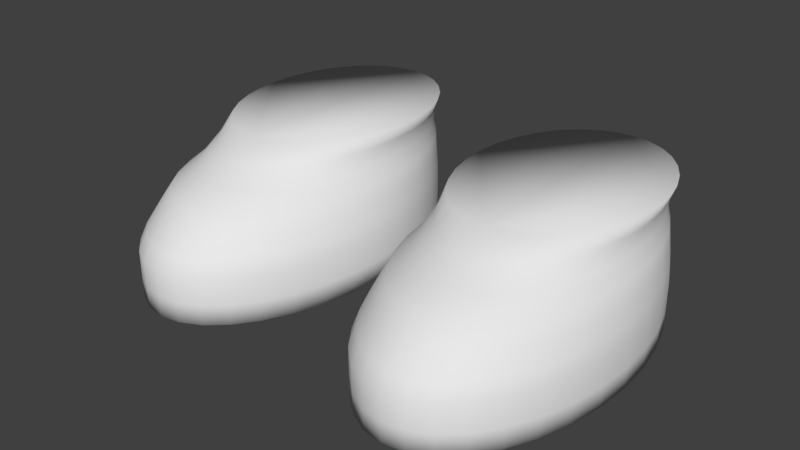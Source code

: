 # Source: Shoes0grey.blend  (saved by Blender 2.77.0; exported with 4.5.12 LTS)
import bpy
from mathutils import Matrix  # noqa: F401  (used for matrix-valued properties, if any)

bpy.ops.wm.read_factory_settings(use_empty=True)
scene = bpy.context.scene
scene.name = 'Scene'

# ---- collections
col_collection_1 = bpy.data.collections.new('Collection 1'); scene.collection.children.link(col_collection_1)

# ---- materials (node trees are filled in below, after node groups)
mat_characters = bpy.data.materials.new('Characters')
mat_characters.alpha_threshold = 0.0
mat_characters.use_transparent_shadow = False
mat_characters.roughness = 0.5

# ---- material node trees

# ---- world
world_world = bpy.data.worlds.new('World'); scene.world = world_world
world_world.color = (0.05088, 0.05088, 0.05088)
world_world.use_sun_shadow = False
world_world.sun_shadow_jitter_overblur = 0.0
world_world.cycles.sampling_method = 'MANUAL'
world_world.light_settings.ao_factor = 0.1

# ---- meshes
me_circle_001 = bpy.data.meshes.new('Circle.001')
me_circle_001.from_pydata([(0.4963, 0.347, -2.835), (0.42, 0.3343, -2.835), (0.3466, 0.2967, -2.835), (0.279, 0.2358, -2.835), (0.2197, 0.1537, -2.835), (0.1711, 0.05377, -2.835), (0.135, -0.06028, -2.835), (0.1127, -0.184, -2.835), (0.1052, -0.3127, -2.835), (0.1127, -0.4414, -2.835), (0.135, -0.5652, -2.835), (0.1711, -0.6793, -2.835), (0.2197, -0.7792, -2.835), (0.279, -0.8613, -2.835), (0.3466, -0.9222, -2.835), (0.42, -0.9598, -2.835), (0.4963, -0.9724, -2.835), (0.5726, -0.9598, -2.835), (0.6459, -0.9222, -2.835), (0.7135, -0.8613, -2.835), (0.7728, -0.7792, -2.835), (0.8214, -0.6793, -2.835), (0.8576, -0.5652, -2.835), (0.8798, -0.4414, -2.835), (0.8874, -0.3127, -2.835), (0.8798, -0.184, -2.835), (0.8576, -0.06028, -2.835), (0.8214, 0.05377, -2.835), (0.7728, 0.1537, -2.835), (0.7135, 0.2358, -2.835), (0.6459, 0.2967, -2.835), (0.5726, 0.3343, -2.835), (0.42, 0.3343, -2.762), (0.4963, 0.347, -2.762), (0.3466, 0.2967, -2.762), (0.279, 0.2358, -2.762), (0.2197, 0.1537, -2.762), (0.1711, 0.05377, -2.762), (0.135, -0.06028, -2.762), (0.1127, -0.184, -2.762), (0.1052, -0.3127, -2.762), (0.1127, -0.4414, -2.762), (0.135, -0.5652, -2.762), (0.1711, -0.6793, -2.762), (0.2197, -0.7792, -2.762), (0.279, -0.8613, -2.762), (0.3466, -0.9222, -2.762), (0.42, -0.9598, -2.762), (0.4963, -0.9724, -2.762), (0.5726, -0.9598, -2.762), (0.6459, -0.9222, -2.762), (0.7135, -0.8613, -2.762), (0.7728, -0.7792, -2.762), (0.8214, -0.6793, -2.762), (0.8576, -0.5652, -2.762), (0.8798, -0.4414, -2.762), (0.8874, -0.3127, -2.762), (0.8798, -0.184, -2.762), (0.8576, -0.06028, -2.762), (0.8214, 0.05377, -2.762), (0.7728, 0.1537, -2.762), (0.7135, 0.2358, -2.762), (0.6459, 0.2967, -2.762), (0.5726, 0.3343, -2.762), (0.42, 0.3343, -2.661), (0.4963, 0.347, -2.661), (0.3466, 0.2967, -2.661), (0.279, 0.2358, -2.661), (0.2197, 0.1537, -2.661), (0.1711, 0.05377, -2.661), (0.135, -0.06028, -2.661), (0.1127, -0.184, -2.661), (0.1052, -0.3127, -2.661), (0.1127, -0.4414, -2.661), (0.135, -0.5652, -2.661), (0.1711, -0.6793, -2.661), (0.2197, -0.7792, -2.661), (0.279, -0.8613, -2.661), (0.3466, -0.9222, -2.661), (0.42, -0.9598, -2.661), (0.4963, -0.9724, -2.661), (0.5726, -0.9598, -2.661), (0.6459, -0.9222, -2.661), (0.7135, -0.8613, -2.661), (0.7728, -0.7792, -2.661), (0.8214, -0.6793, -2.661), (0.8576, -0.5652, -2.661), (0.8798, -0.4414, -2.661), (0.8874, -0.3127, -2.661), (0.8798, -0.184, -2.661), (0.8576, -0.06028, -2.661), (0.8214, 0.05377, -2.661), (0.7728, 0.1537, -2.661), (0.7135, 0.2358, -2.661), (0.6459, 0.2967, -2.661), (0.5726, 0.3343, -2.661), (0.4219, 0.3346, -2.609), (0.4963, 0.347, -2.609), (0.3504, 0.298, -2.609), (0.2844, 0.2386, -2.609), (0.2267, 0.1586, -2.609), (0.1793, 0.06113, -2.609), (0.144, -0.05007, -2.609), (0.1223, -0.1707, -2.609), (0.115, -0.2962, -2.609), (0.1223, -0.4217, -2.609), (0.144, -0.5423, -2.609), (0.1793, -0.6535, -2.609), (0.2267, -0.751, -2.609), (0.2844, -0.831, -2.609), (0.3504, -0.8904, -2.609), (0.4219, -0.927, -2.609), (0.4963, -0.9393, -2.609), (0.5707, -0.927, -2.609), (0.6422, -0.8904, -2.609), (0.7081, -0.831, -2.609), (0.7659, -0.751, -2.609), (0.8133, -0.6535, -2.609), (0.8485, -0.5423, -2.609), (0.8702, -0.4217, -2.609), (0.8775, -0.2962, -2.609), (0.8702, -0.1707, -2.609), (0.8485, -0.05006, -2.609), (0.8133, 0.06113, -2.609), (0.7659, 0.1586, -2.609), (0.7081, 0.2386, -2.609), (0.6422, 0.298, -2.609), (0.5707, 0.3346, -2.609), (0.4251, 0.3351, -2.551), (0.4963, 0.347, -2.551), (0.3566, 0.3001, -2.551), (0.2935, 0.2432, -2.551), (0.2381, 0.1666, -2.551), (0.1927, 0.07329, -2.551), (0.159, -0.03317, -2.551), (0.1382, -0.1487, -2.551), (0.1312, -0.2688, -2.551), (0.1382, -0.3889, -2.551), (0.159, -0.5045, -2.551), (0.1927, -0.6109, -2.551), (0.2381, -0.7042, -2.551), (0.2935, -0.7808, -2.551), (0.3566, -0.8377, -2.551), (0.4251, -0.8728, -2.551), (0.4963, -0.8846, -2.551), (0.5675, -0.8728, -2.551), (0.636, -0.8377, -2.551), (0.6991, -0.7808, -2.551), (0.7544, -0.7042, -2.551), (0.7998, -0.6109, -2.551), (0.8335, -0.5045, -2.551), (0.8543, -0.3889, -2.551), (0.8613, -0.2688, -2.551), (0.8543, -0.1487, -2.551), (0.8335, -0.03317, -2.551), (0.7998, 0.07329, -2.551), (0.7544, 0.1666, -2.551), (0.6991, 0.2432, -2.551), (0.636, 0.3001, -2.551), (0.5675, 0.3351, -2.551), (0.4285, 0.3357, -2.494), (0.4963, 0.347, -2.494), (0.3633, 0.3023, -2.494), (0.3032, 0.2482, -2.494), (0.2506, 0.1753, -2.494), (0.2073, 0.08646, -2.494), (0.1752, -0.01488, -2.494), (0.1555, -0.1248, -2.494), (0.1488, -0.2392, -2.494), (0.1555, -0.3536, -2.494), (0.1752, -0.4635, -2.494), (0.2073, -0.5648, -2.494), (0.2506, -0.6537, -2.494), (0.3032, -0.7266, -2.494), (0.3633, -0.7807, -2.494), (0.4285, -0.8141, -2.494), (0.4963, -0.8254, -2.494), (0.5641, -0.8141, -2.494), (0.6292, -0.7807, -2.494), (0.6893, -0.7266, -2.494), (0.742, -0.6537, -2.494), (0.7852, -0.5648, -2.494), (0.8173, -0.4635, -2.494), (0.8371, -0.3536, -2.494), (0.8438, -0.2392, -2.494), (0.8371, -0.1248, -2.494), (0.8173, -0.01488, -2.494), (0.7852, 0.08646, -2.494), (0.742, 0.1753, -2.494), (0.6893, 0.2482, -2.494), (0.6292, 0.3023, -2.494), (0.5641, 0.3357, -2.494), (0.4348, 0.3368, -2.447), (0.4963, 0.347, -2.447), (0.3757, 0.3065, -2.447), (0.3213, 0.2574, -2.447), (0.2735, 0.1913, -2.447), (0.2344, 0.1108, -2.447), (0.2053, 0.01896, -2.447), (0.1873, -0.08072, -2.447), (0.1813, -0.1844, -2.447), (0.1873, -0.288, -2.447), (0.2053, -0.3877, -2.447), (0.2344, -0.4796, -2.447), (0.2735, -0.5601, -2.447), (0.3213, -0.6262, -2.447), (0.3757, -0.6753, -2.447), (0.4348, -0.7055, -2.447), (0.4963, -0.7157, -2.447), (0.5577, -0.7055, -2.447), (0.6168, -0.6753, -2.447), (0.6713, -0.6262, -2.447), (0.719, -0.5601, -2.447), (0.7582, -0.4796, -2.447), (0.7873, -0.3877, -2.447), (0.8052, -0.288, -2.447), (0.8113, -0.1844, -2.447), (0.8052, -0.08072, -2.447), (0.7873, 0.01896, -2.447), (0.7582, 0.1108, -2.447), (0.719, 0.1913, -2.447), (0.6713, 0.2574, -2.447), (0.6168, 0.3065, -2.447), (0.5577, 0.3368, -2.447), (0.4355, 0.3378, -2.387), (0.4963, 0.347, -2.387), (0.377, 0.3107, -2.387), (0.3232, 0.2668, -2.387), (0.276, 0.2076, -2.387), (0.2372, 0.1355, -2.387), (0.2084, 0.05327, -2.387), (0.1907, -0.03597, -2.387), (0.1847, -0.1288, -2.387), (0.1907, -0.2216, -2.387), (0.2084, -0.3108, -2.387), (0.2372, -0.3931, -2.387), (0.276, -0.4652, -2.387), (0.3232, -0.5244, -2.387), (0.377, -0.5683, -2.387), (0.4355, -0.5954, -2.387), (0.4963, -0.6045, -2.387), (0.5571, -0.5954, -2.387), (0.6155, -0.5683, -2.387), (0.6694, -0.5244, -2.387), (0.7166, -0.4652, -2.387), (0.7553, -0.3931, -2.387), (0.7841, -0.3108, -2.387), (0.8019, -0.2216, -2.387), (0.8078, -0.1288, -2.387), (0.8019, -0.03597, -2.387), (0.7841, 0.05328, -2.387), (0.7553, 0.1355, -2.387), (0.7166, 0.2076, -2.387), (0.6694, 0.2668, -2.387), (0.6155, 0.3107, -2.387), (0.5571, 0.3378, -2.387), (0.4327, 0.3386, -2.335), (0.4963, 0.347, -2.335), (0.3717, 0.3139, -2.335), (0.3154, 0.2738, -2.335), (0.266, 0.2198, -2.335), (0.2256, 0.154, -2.335), (0.1955, 0.07899, -2.335), (0.1769, -0.002447, -2.335), (0.1707, -0.08714, -2.335), (0.1769, -0.1718, -2.335), (0.1955, -0.2533, -2.335), (0.2256, -0.3283, -2.335), (0.266, -0.3941, -2.335), (0.3154, -0.4481, -2.335), (0.3717, -0.4882, -2.335), (0.4328, -0.5129, -2.335), (0.4963, -0.5212, -2.335), (0.5598, -0.5129, -2.335), (0.6209, -0.4882, -2.335), (0.6772, -0.4481, -2.335), (0.7265, -0.3941, -2.335), (0.767, -0.3283, -2.335), (0.7971, -0.2533, -2.335), (0.8156, -0.1718, -2.335), (0.8219, -0.08714, -2.335), (0.8156, -0.002447, -2.335), (0.7971, 0.07899, -2.335), (0.767, 0.154, -2.335), (0.7265, 0.2198, -2.335), (0.6772, 0.2738, -2.335), (0.6209, 0.3139, -2.335), (0.5598, 0.3386, -2.335), (-0.4966, 0.3874, -2.835), (-0.5729, 0.3748, -2.835), (-0.6463, 0.3372, -2.835), (-0.7139, 0.2763, -2.835), (-0.7732, 0.1942, -2.835), (-0.8218, 0.09426, -2.835), (-0.8579, -0.0198, -2.835), (-0.8802, -0.1436, -2.835), (-0.8877, -0.2723, -2.835), (-0.8802, -0.401, -2.835), (-0.8579, -0.5247, -2.835), (-0.8218, -0.6388, -2.835), (-0.7732, -0.7387, -2.835), (-0.7139, -0.8208, -2.835), (-0.6463, -0.8817, -2.835), (-0.5729, -0.9193, -2.835), (-0.4966, -0.932, -2.835), (-0.4203, -0.9193, -2.835), (-0.347, -0.8817, -2.835), (-0.2793, -0.8208, -2.835), (-0.2201, -0.7387, -2.835), (-0.1714, -0.6388, -2.835), (-0.1353, -0.5247, -2.835), (-0.1131, -0.401, -2.835), (-0.1055, -0.2723, -2.835), (-0.1131, -0.1436, -2.835), (-0.1353, -0.0198, -2.835), (-0.1714, 0.09426, -2.835), (-0.2201, 0.1942, -2.835), (-0.2793, 0.2763, -2.835), (-0.347, 0.3372, -2.835), (-0.4203, 0.3748, -2.835), (-0.5729, 0.3748, -2.762), (-0.4966, 0.3874, -2.762), (-0.6463, 0.3372, -2.762), (-0.7139, 0.2763, -2.762), (-0.7732, 0.1942, -2.762), (-0.8218, 0.09426, -2.762), (-0.8579, -0.0198, -2.762), (-0.8802, -0.1436, -2.762), (-0.8877, -0.2723, -2.762), (-0.8802, -0.401, -2.762), (-0.8579, -0.5247, -2.762), (-0.8218, -0.6388, -2.762), (-0.7732, -0.7387, -2.762), (-0.7139, -0.8208, -2.762), (-0.6463, -0.8817, -2.762), (-0.5729, -0.9193, -2.762), (-0.4966, -0.932, -2.762), (-0.4203, -0.9193, -2.762), (-0.347, -0.8817, -2.762), (-0.2793, -0.8208, -2.762), (-0.2201, -0.7387, -2.762), (-0.1714, -0.6388, -2.762), (-0.1353, -0.5247, -2.762), (-0.1131, -0.401, -2.762), (-0.1055, -0.2723, -2.762), (-0.1131, -0.1436, -2.762), (-0.1353, -0.0198, -2.762), (-0.1714, 0.09426, -2.762), (-0.2201, 0.1942, -2.762), (-0.2793, 0.2763, -2.762), (-0.347, 0.3372, -2.762), (-0.4203, 0.3748, -2.762), (-0.5729, 0.3748, -2.661), (-0.4966, 0.3874, -2.661), (-0.6463, 0.3372, -2.661), (-0.7139, 0.2763, -2.661), (-0.7732, 0.1942, -2.661), (-0.8218, 0.09426, -2.661), (-0.8579, -0.0198, -2.661), (-0.8802, -0.1436, -2.661), (-0.8877, -0.2723, -2.661), (-0.8802, -0.401, -2.661), (-0.8579, -0.5247, -2.661), (-0.8218, -0.6388, -2.661), (-0.7732, -0.7387, -2.661), (-0.7139, -0.8208, -2.661), (-0.6463, -0.8817, -2.661), (-0.5729, -0.9193, -2.661), (-0.4966, -0.932, -2.661), (-0.4203, -0.9193, -2.661), (-0.347, -0.8817, -2.661), (-0.2793, -0.8208, -2.661), (-0.2201, -0.7387, -2.661), (-0.1714, -0.6388, -2.661), (-0.1353, -0.5247, -2.661), (-0.1131, -0.401, -2.661), (-0.1055, -0.2723, -2.661), (-0.1131, -0.1436, -2.661), (-0.1353, -0.0198, -2.661), (-0.1714, 0.09426, -2.661), (-0.2201, 0.1942, -2.661), (-0.2793, 0.2763, -2.661), (-0.347, 0.3372, -2.661), (-0.4203, 0.3748, -2.661), (-0.571, 0.3751, -2.609), (-0.4966, 0.3874, -2.609), (-0.6425, 0.3385, -2.609), (-0.7084, 0.2791, -2.609), (-0.7662, 0.1991, -2.609), (-0.8136, 0.1016, -2.609), (-0.8489, -0.00958, -2.609), (-0.8706, -0.1302, -2.609), (-0.8779, -0.2557, -2.609), (-0.8706, -0.3812, -2.609), (-0.8489, -0.5018, -2.609), (-0.8136, -0.613, -2.609), (-0.7662, -0.7105, -2.609), (-0.7084, -0.7905, -2.609), (-0.6425, -0.8499, -2.609), (-0.571, -0.8865, -2.609), (-0.4966, -0.8989, -2.609), (-0.4222, -0.8865, -2.609), (-0.3507, -0.8499, -2.609), (-0.2848, -0.7905, -2.609), (-0.227, -0.7105, -2.609), (-0.1796, -0.613, -2.609), (-0.1444, -0.5018, -2.609), (-0.1227, -0.3812, -2.609), (-0.1153, -0.2557, -2.609), (-0.1227, -0.1302, -2.609), (-0.1444, -0.009579, -2.609), (-0.1796, 0.1016, -2.609), (-0.227, 0.1991, -2.609), (-0.2848, 0.2791, -2.609), (-0.3507, 0.3385, -2.609), (-0.4222, 0.3751, -2.609), (-0.5678, 0.3756, -2.551), (-0.4966, 0.3874, -2.551), (-0.6363, 0.3406, -2.551), (-0.6994, 0.2837, -2.551), (-0.7548, 0.2071, -2.551), (-0.8001, 0.1138, -2.551), (-0.8339, 0.007319, -2.551), (-0.8547, -0.1082, -2.551), (-0.8617, -0.2283, -2.551), (-0.8547, -0.3485, -2.551), (-0.8339, -0.464, -2.551), (-0.8001, -0.5704, -2.551), (-0.7548, -0.6637, -2.551), (-0.6994, -0.7403, -2.551), (-0.6363, -0.7972, -2.551), (-0.5678, -0.8323, -2.551), (-0.4966, -0.8441, -2.551), (-0.4254, -0.8323, -2.551), (-0.3569, -0.7972, -2.551), (-0.2938, -0.7403, -2.551), (-0.2385, -0.6637, -2.551), (-0.1931, -0.5704, -2.551), (-0.1594, -0.464, -2.551), (-0.1386, -0.3485, -2.551), (-0.1316, -0.2283, -2.551), (-0.1386, -0.1082, -2.551), (-0.1594, 0.00732, -2.551), (-0.1931, 0.1138, -2.551), (-0.2385, 0.2071, -2.551), (-0.2938, 0.2837, -2.551), (-0.3569, 0.3406, -2.551), (-0.4254, 0.3756, -2.551), (-0.5644, 0.3762, -2.494), (-0.4966, 0.3874, -2.494), (-0.6296, 0.3428, -2.494), (-0.6897, 0.2887, -2.494), (-0.7423, 0.2158, -2.494), (-0.7856, 0.1269, -2.494), (-0.8177, 0.0256, -2.494), (-0.8374, -0.08436, -2.494), (-0.8441, -0.1987, -2.494), (-0.8374, -0.3131, -2.494), (-0.8177, -0.423, -2.494), (-0.7856, -0.5244, -2.494), (-0.7423, -0.6132, -2.494), (-0.6897, -0.6861, -2.494), (-0.6296, -0.7403, -2.494), (-0.5644, -0.7736, -2.494), (-0.4966, -0.7849, -2.494), (-0.4288, -0.7736, -2.494), (-0.3636, -0.7403, -2.494), (-0.3036, -0.6861, -2.494), (-0.2509, -0.6132, -2.494), (-0.2077, -0.5244, -2.494), (-0.1756, -0.423, -2.494), (-0.1558, -0.3131, -2.494), (-0.1491, -0.1987, -2.494), (-0.1558, -0.08436, -2.494), (-0.1756, 0.0256, -2.494), (-0.2077, 0.1269, -2.494), (-0.2509, 0.2158, -2.494), (-0.3036, 0.2887, -2.494), (-0.3636, 0.3428, -2.494), (-0.4288, 0.3762, -2.494), (-0.5581, 0.3772, -2.447), (-0.4966, 0.3874, -2.447), (-0.6172, 0.347, -2.447), (-0.6716, 0.2979, -2.447), (-0.7194, 0.2318, -2.447), (-0.7585, 0.1513, -2.447), (-0.7876, 0.05944, -2.447), (-0.8056, -0.04023, -2.447), (-0.8116, -0.1439, -2.447), (-0.8056, -0.2476, -2.447), (-0.7876, -0.3472, -2.447), (-0.7585, -0.4391, -2.447), (-0.7194, -0.5196, -2.447), (-0.6716, -0.5857, -2.447), (-0.6172, -0.6348, -2.447), (-0.5581, -0.665, -2.447), (-0.4966, -0.6752, -2.447), (-0.4352, -0.665, -2.447), (-0.3761, -0.6348, -2.447), (-0.3216, -0.5857, -2.447), (-0.2739, -0.5196, -2.447), (-0.2347, -0.4391, -2.447), (-0.2056, -0.3472, -2.447), (-0.1877, -0.2476, -2.447), (-0.1816, -0.1439, -2.447), (-0.1877, -0.04023, -2.447), (-0.2056, 0.05944, -2.447), (-0.2347, 0.1513, -2.447), (-0.2739, 0.2318, -2.447), (-0.3216, 0.2979, -2.447), (-0.3761, 0.347, -2.447), (-0.4352, 0.3772, -2.447), (-0.5574, 0.3783, -2.387), (-0.4966, 0.3874, -2.387), (-0.6159, 0.3512, -2.387), (-0.6697, 0.3073, -2.387), (-0.7169, 0.2481, -2.387), (-0.7557, 0.176, -2.387), (-0.7845, 0.09376, -2.387), (-0.8022, 0.004513, -2.387), (-0.8082, -0.0883, -2.387), (-0.8022, -0.1811, -2.387), (-0.7845, -0.2704, -2.387), (-0.7557, -0.3526, -2.387), (-0.7169, -0.4247, -2.387), (-0.6697, -0.4839, -2.387), (-0.6159, -0.5278, -2.387), (-0.5574, -0.5549, -2.387), (-0.4966, -0.5641, -2.387), (-0.4358, -0.5549, -2.387), (-0.3774, -0.5278, -2.387), (-0.3235, -0.4839, -2.387), (-0.2763, -0.4247, -2.387), (-0.2376, -0.3526, -2.387), (-0.2088, -0.2704, -2.387), (-0.191, -0.1811, -2.387), (-0.1851, -0.0883, -2.387), (-0.191, 0.004513, -2.387), (-0.2088, 0.09376, -2.387), (-0.2376, 0.176, -2.387), (-0.2763, 0.2481, -2.387), (-0.3235, 0.3073, -2.387), (-0.3774, 0.3512, -2.387), (-0.4358, 0.3783, -2.387), (-0.5601, 0.3791, -2.335), (-0.4966, 0.3874, -2.335), (-0.6212, 0.3544, -2.335), (-0.6775, 0.3143, -2.335), (-0.7268, 0.2603, -2.335), (-0.7673, 0.1945, -2.335), (-0.7974, 0.1195, -2.335), (-0.816, 0.03804, -2.335), (-0.8222, -0.04665, -2.335), (-0.816, -0.1313, -2.335), (-0.7974, -0.2128, -2.335), (-0.7673, -0.2878, -2.335), (-0.7268, -0.3536, -2.335), (-0.6775, -0.4076, -2.335), (-0.6212, -0.4477, -2.335), (-0.5601, -0.4724, -2.335), (-0.4966, -0.4807, -2.335), (-0.4331, -0.4724, -2.335), (-0.372, -0.4477, -2.335), (-0.3157, -0.4076, -2.335), (-0.2664, -0.3536, -2.335), (-0.2259, -0.2878, -2.335), (-0.1958, -0.2128, -2.335), (-0.1773, -0.1313, -2.335), (-0.171, -0.04665, -2.335), (-0.1773, 0.03804, -2.335), (-0.1958, 0.1195, -2.335), (-0.2259, 0.1945, -2.335), (-0.2664, 0.2603, -2.335), (-0.3157, 0.3143, -2.335), (-0.372, 0.3544, -2.335), (-0.4331, 0.3791, -2.335)], [], [(1, 0, 31, 30, 29, 28, 27, 26, 25, 24, 23, 22, 21, 20, 19, 18, 17, 16, 15, 14, 13, 12, 11, 10, 9, 8, 7, 6, 5, 4, 3, 2), (49, 50, 82, 81), (22, 23, 55, 54), (9, 10, 42, 41), (23, 24, 56, 55), (10, 11, 43, 42), (24, 25, 57, 56), (11, 12, 44, 43), (25, 26, 58, 57), (12, 13, 45, 44), (26, 27, 59, 58), (13, 14, 46, 45), (0, 1, 32, 33), (27, 28, 60, 59), (14, 15, 47, 46), (1, 2, 34, 32), (28, 29, 61, 60), (15, 16, 48, 47), (2, 3, 35, 34), (29, 30, 62, 61), (16, 17, 49, 48), (3, 4, 36, 35), (30, 31, 63, 62), (17, 18, 50, 49), (4, 5, 37, 36), (31, 0, 33, 63), (18, 19, 51, 50), (5, 6, 38, 37), (19, 20, 52, 51), (6, 7, 39, 38), (20, 21, 53, 52), (7, 8, 40, 39), (21, 22, 54, 53), (8, 9, 41, 40), (84, 85, 117, 116), (36, 37, 69, 68), (63, 33, 65, 95), (50, 51, 83, 82), (37, 38, 70, 69), (51, 52, 84, 83), (38, 39, 71, 70), (52, 53, 85, 84), (39, 40, 72, 71), (53, 54, 86, 85), (40, 41, 73, 72), (54, 55, 87, 86), (41, 42, 74, 73), (55, 56, 88, 87), (42, 43, 75, 74), (56, 57, 89, 88), (43, 44, 76, 75), (57, 58, 90, 89), (44, 45, 77, 76), (58, 59, 91, 90), (45, 46, 78, 77), (33, 32, 64, 65), (59, 60, 92, 91), (46, 47, 79, 78), (32, 34, 66, 64), (60, 61, 93, 92), (47, 48, 80, 79), (34, 35, 67, 66), (61, 62, 94, 93), (48, 49, 81, 80), (35, 36, 68, 67), (62, 63, 95, 94), (119, 120, 152, 151), (71, 72, 104, 103), (85, 86, 118, 117), (72, 73, 105, 104), (86, 87, 119, 118), (73, 74, 106, 105), (87, 88, 120, 119), (74, 75, 107, 106), (88, 89, 121, 120), (75, 76, 108, 107), (89, 90, 122, 121), (76, 77, 109, 108), (90, 91, 123, 122), (77, 78, 110, 109), (65, 64, 96, 97), (91, 92, 124, 123), (78, 79, 111, 110), (64, 66, 98, 96), (92, 93, 125, 124), (79, 80, 112, 111), (66, 67, 99, 98), (93, 94, 126, 125), (80, 81, 113, 112), (67, 68, 100, 99), (94, 95, 127, 126), (81, 82, 114, 113), (68, 69, 101, 100), (95, 65, 97, 127), (82, 83, 115, 114), (69, 70, 102, 101), (83, 84, 116, 115), (70, 71, 103, 102), (154, 155, 187, 186), (106, 107, 139, 138), (120, 121, 153, 152), (107, 108, 140, 139), (121, 122, 154, 153), (108, 109, 141, 140), (122, 123, 155, 154), (109, 110, 142, 141), (97, 96, 128, 129), (123, 124, 156, 155), (110, 111, 143, 142), (96, 98, 130, 128), (124, 125, 157, 156), (111, 112, 144, 143), (98, 99, 131, 130), (125, 126, 158, 157), (112, 113, 145, 144), (99, 100, 132, 131), (126, 127, 159, 158), (113, 114, 146, 145), (100, 101, 133, 132), (127, 97, 129, 159), (114, 115, 147, 146), (101, 102, 134, 133), (115, 116, 148, 147), (102, 103, 135, 134), (116, 117, 149, 148), (103, 104, 136, 135), (117, 118, 150, 149), (104, 105, 137, 136), (118, 119, 151, 150), (105, 106, 138, 137), (162, 163, 195, 194), (141, 142, 174, 173), (129, 128, 160, 161), (155, 156, 188, 187), (142, 143, 175, 174), (128, 130, 162, 160), (156, 157, 189, 188), (143, 144, 176, 175), (130, 131, 163, 162), (157, 158, 190, 189), (144, 145, 177, 176), (131, 132, 164, 163), (158, 159, 191, 190), (145, 146, 178, 177), (132, 133, 165, 164), (159, 129, 161, 191), (146, 147, 179, 178), (133, 134, 166, 165), (147, 148, 180, 179), (134, 135, 167, 166), (148, 149, 181, 180), (135, 136, 168, 167), (149, 150, 182, 181), (136, 137, 169, 168), (150, 151, 183, 182), (137, 138, 170, 169), (151, 152, 184, 183), (138, 139, 171, 170), (152, 153, 185, 184), (139, 140, 172, 171), (153, 154, 186, 185), (140, 141, 173, 172), (197, 198, 230, 229), (189, 190, 222, 221), (176, 177, 209, 208), (163, 164, 196, 195), (190, 191, 223, 222), (177, 178, 210, 209), (164, 165, 197, 196), (191, 161, 193, 223), (178, 179, 211, 210), (165, 166, 198, 197), (179, 180, 212, 211), (166, 167, 199, 198), (180, 181, 213, 212), (167, 168, 200, 199), (181, 182, 214, 213), (168, 169, 201, 200), (182, 183, 215, 214), (169, 170, 202, 201), (183, 184, 216, 215), (170, 171, 203, 202), (184, 185, 217, 216), (171, 172, 204, 203), (185, 186, 218, 217), (172, 173, 205, 204), (186, 187, 219, 218), (173, 174, 206, 205), (161, 160, 192, 193), (187, 188, 220, 219), (174, 175, 207, 206), (160, 162, 194, 192), (188, 189, 221, 220), (175, 176, 208, 207), (232, 233, 265, 264), (211, 212, 244, 243), (198, 199, 231, 230), (212, 213, 245, 244), (199, 200, 232, 231), (213, 214, 246, 245), (200, 201, 233, 232), (214, 215, 247, 246), (201, 202, 234, 233), (215, 216, 248, 247), (202, 203, 235, 234), (216, 217, 249, 248), (203, 204, 236, 235), (217, 218, 250, 249), (204, 205, 237, 236), (218, 219, 251, 250), (205, 206, 238, 237), (193, 192, 224, 225), (219, 220, 252, 251), (206, 207, 239, 238), (192, 194, 226, 224), (220, 221, 253, 252), (207, 208, 240, 239), (194, 195, 227, 226), (221, 222, 254, 253), (208, 209, 241, 240), (195, 196, 228, 227), (222, 223, 255, 254), (209, 210, 242, 241), (196, 197, 229, 228), (223, 193, 225, 255), (210, 211, 243, 242), (256, 258, 259, 260, 261, 262, 263, 264, 265, 266, 267, 268, 269, 270, 271, 272, 273, 274, 275, 276, 277, 278, 279, 280, 281, 282, 283, 284, 285, 286, 287, 257), (246, 247, 279, 278), (233, 234, 266, 265), (247, 248, 280, 279), (234, 235, 267, 266), (248, 249, 281, 280), (235, 236, 268, 267), (249, 250, 282, 281), (236, 237, 269, 268), (250, 251, 283, 282), (237, 238, 270, 269), (225, 224, 256, 257), (251, 252, 284, 283), (238, 239, 271, 270), (224, 226, 258, 256), (252, 253, 285, 284), (239, 240, 272, 271), (226, 227, 259, 258), (253, 254, 286, 285), (240, 241, 273, 272), (227, 228, 260, 259), (254, 255, 287, 286), (241, 242, 274, 273), (228, 229, 261, 260), (255, 225, 257, 287), (242, 243, 275, 274), (229, 230, 262, 261), (243, 244, 276, 275), (230, 231, 263, 262), (244, 245, 277, 276), (231, 232, 264, 263), (245, 246, 278, 277), (289, 288, 319, 318, 317, 316, 315, 314, 313, 312, 311, 310, 309, 308, 307, 306, 305, 304, 303, 302, 301, 300, 299, 298, 297, 296, 295, 294, 293, 292, 291, 290), (337, 338, 370, 369), (310, 311, 343, 342), (297, 298, 330, 329), (311, 312, 344, 343), (298, 299, 331, 330), (312, 313, 345, 344), (299, 300, 332, 331), (313, 314, 346, 345), (300, 301, 333, 332), (314, 315, 347, 346), (301, 302, 334, 333), (288, 289, 320, 321), (315, 316, 348, 347), (302, 303, 335, 334), (289, 290, 322, 320), (316, 317, 349, 348), (303, 304, 336, 335), (290, 291, 323, 322), (317, 318, 350, 349), (304, 305, 337, 336), (291, 292, 324, 323), (318, 319, 351, 350), (305, 306, 338, 337), (292, 293, 325, 324), (319, 288, 321, 351), (306, 307, 339, 338), (293, 294, 326, 325), (307, 308, 340, 339), (294, 295, 327, 326), (308, 309, 341, 340), (295, 296, 328, 327), (309, 310, 342, 341), (296, 297, 329, 328), (372, 373, 405, 404), (324, 325, 357, 356), (351, 321, 353, 383), (338, 339, 371, 370), (325, 326, 358, 357), (339, 340, 372, 371), (326, 327, 359, 358), (340, 341, 373, 372), (327, 328, 360, 359), (341, 342, 374, 373), (328, 329, 361, 360), (342, 343, 375, 374), (329, 330, 362, 361), (343, 344, 376, 375), (330, 331, 363, 362), (344, 345, 377, 376), (331, 332, 364, 363), (345, 346, 378, 377), (332, 333, 365, 364), (346, 347, 379, 378), (333, 334, 366, 365), (321, 320, 352, 353), (347, 348, 380, 379), (334, 335, 367, 366), (320, 322, 354, 352), (348, 349, 381, 380), (335, 336, 368, 367), (322, 323, 355, 354), (349, 350, 382, 381), (336, 337, 369, 368), (323, 324, 356, 355), (350, 351, 383, 382), (407, 408, 440, 439), (359, 360, 392, 391), (373, 374, 406, 405), (360, 361, 393, 392), (374, 375, 407, 406), (361, 362, 394, 393), (375, 376, 408, 407), (362, 363, 395, 394), (376, 377, 409, 408), (363, 364, 396, 395), (377, 378, 410, 409), (364, 365, 397, 396), (378, 379, 411, 410), (365, 366, 398, 397), (353, 352, 384, 385), (379, 380, 412, 411), (366, 367, 399, 398), (352, 354, 386, 384), (380, 381, 413, 412), (367, 368, 400, 399), (354, 355, 387, 386), (381, 382, 414, 413), (368, 369, 401, 400), (355, 356, 388, 387), (382, 383, 415, 414), (369, 370, 402, 401), (356, 357, 389, 388), (383, 353, 385, 415), (370, 371, 403, 402), (357, 358, 390, 389), (371, 372, 404, 403), (358, 359, 391, 390), (442, 443, 475, 474), (394, 395, 427, 426), (408, 409, 441, 440), (395, 396, 428, 427), (409, 410, 442, 441), (396, 397, 429, 428), (410, 411, 443, 442), (397, 398, 430, 429), (385, 384, 416, 417), (411, 412, 444, 443), (398, 399, 431, 430), (384, 386, 418, 416), (412, 413, 445, 444), (399, 400, 432, 431), (386, 387, 419, 418), (413, 414, 446, 445), (400, 401, 433, 432), (387, 388, 420, 419), (414, 415, 447, 446), (401, 402, 434, 433), (388, 389, 421, 420), (415, 385, 417, 447), (402, 403, 435, 434), (389, 390, 422, 421), (403, 404, 436, 435), (390, 391, 423, 422), (404, 405, 437, 436), (391, 392, 424, 423), (405, 406, 438, 437), (392, 393, 425, 424), (406, 407, 439, 438), (393, 394, 426, 425), (450, 451, 483, 482), (429, 430, 462, 461), (417, 416, 448, 449), (443, 444, 476, 475), (430, 431, 463, 462), (416, 418, 450, 448), (444, 445, 477, 476), (431, 432, 464, 463), (418, 419, 451, 450), (445, 446, 478, 477), (432, 433, 465, 464), (419, 420, 452, 451), (446, 447, 479, 478), (433, 434, 466, 465), (420, 421, 453, 452), (447, 417, 449, 479), (434, 435, 467, 466), (421, 422, 454, 453), (435, 436, 468, 467), (422, 423, 455, 454), (436, 437, 469, 468), (423, 424, 456, 455), (437, 438, 470, 469), (424, 425, 457, 456), (438, 439, 471, 470), (425, 426, 458, 457), (439, 440, 472, 471), (426, 427, 459, 458), (440, 441, 473, 472), (427, 428, 460, 459), (441, 442, 474, 473), (428, 429, 461, 460), (485, 486, 518, 517), (477, 478, 510, 509), (464, 465, 497, 496), (451, 452, 484, 483), (478, 479, 511, 510), (465, 466, 498, 497), (452, 453, 485, 484), (479, 449, 481, 511), (466, 467, 499, 498), (453, 454, 486, 485), (467, 468, 500, 499), (454, 455, 487, 486), (468, 469, 501, 500), (455, 456, 488, 487), (469, 470, 502, 501), (456, 457, 489, 488), (470, 471, 503, 502), (457, 458, 490, 489), (471, 472, 504, 503), (458, 459, 491, 490), (472, 473, 505, 504), (459, 460, 492, 491), (473, 474, 506, 505), (460, 461, 493, 492), (474, 475, 507, 506), (461, 462, 494, 493), (449, 448, 480, 481), (475, 476, 508, 507), (462, 463, 495, 494), (448, 450, 482, 480), (476, 477, 509, 508), (463, 464, 496, 495), (520, 521, 553, 552), (499, 500, 532, 531), (486, 487, 519, 518), (500, 501, 533, 532), (487, 488, 520, 519), (501, 502, 534, 533), (488, 489, 521, 520), (502, 503, 535, 534), (489, 490, 522, 521), (503, 504, 536, 535), (490, 491, 523, 522), (504, 505, 537, 536), (491, 492, 524, 523), (505, 506, 538, 537), (492, 493, 525, 524), (506, 507, 539, 538), (493, 494, 526, 525), (481, 480, 512, 513), (507, 508, 540, 539), (494, 495, 527, 526), (480, 482, 514, 512), (508, 509, 541, 540), (495, 496, 528, 527), (482, 483, 515, 514), (509, 510, 542, 541), (496, 497, 529, 528), (483, 484, 516, 515), (510, 511, 543, 542), (497, 498, 530, 529), (484, 485, 517, 516), (511, 481, 513, 543), (498, 499, 531, 530), (544, 546, 547, 548, 549, 550, 551, 552, 553, 554, 555, 556, 557, 558, 559, 560, 561, 562, 563, 564, 565, 566, 567, 568, 569, 570, 571, 572, 573, 574, 575, 545), (534, 535, 567, 566), (521, 522, 554, 553), (535, 536, 568, 567), (522, 523, 555, 554), (536, 537, 569, 568), (523, 524, 556, 555), (537, 538, 570, 569), (524, 525, 557, 556), (538, 539, 571, 570), (525, 526, 558, 557), (513, 512, 544, 545), (539, 540, 572, 571), (526, 527, 559, 558), (512, 514, 546, 544), (540, 541, 573, 572), (527, 528, 560, 559), (514, 515, 547, 546), (541, 542, 574, 573), (528, 529, 561, 560), (515, 516, 548, 547), (542, 543, 575, 574), (529, 530, 562, 561), (516, 517, 549, 548), (543, 513, 545, 575), (530, 531, 563, 562), (517, 518, 550, 549), (531, 532, 564, 563), (518, 519, 551, 550), (532, 533, 565, 564), (519, 520, 552, 551), (533, 534, 566, 565)])
me_circle_001.polygons.foreach_set('use_smooth', [True] * 516)
_uv = me_circle_001.uv_layers.new(name='UVMap')
_uv.uv.foreach_set('vector', [0.8513, 0.867, 0.8502, 0.861, 0.8502, 0.8549, 0.8513, 0.8488, 0.8535, 0.8432, 0.8567, 0.8381, 0.8608, 0.8338, 0.8655, 0.8304, 0.8708, 0.8281, 0.8764, 0.827, 0.8822, 0.827, 0.8878, 0.8282, 0.8931, 0.8306, 0.8978, 0.8341, 0.9019, 0.8385, 0.9051, 0.8436, 0.9073, 0.8493, 0.9084, 0.8553, 0.9084, 0.8615, 0.9073, 0.8675, 0.9051, 0.8731, 0.9019, 0.8782, 0.8978, 0.8825, 0.8931, 0.8859, 0.8878, 0.8882, 0.8822, 0.8894, 0.8764, 0.8893, 0.8708, 0.8881, 0.8655, 0.8857, 0.8608, 0.8823, 0.8567, 0.8779, 0.8535, 0.8727, 0.7992, 0.9665, 0.7992, 0.9725, 0.7947, 0.9726, 0.7946, 0.9665, 0.9329, 0.8675, 0.9324, 0.8622, 0.9356, 0.8621, 0.9361, 0.8674, 0.899, 0.9161, 0.899, 0.9102, 0.9023, 0.9102, 0.9022, 0.9161, 0.9324, 0.8622, 0.9321, 0.8564, 0.9353, 0.8563, 0.9356, 0.8621, 0.899, 0.9102, 0.8992, 0.9043, 0.9024, 0.9044, 0.9023, 0.9102, 0.9321, 0.8564, 0.9319, 0.8505, 0.9351, 0.8504, 0.9353, 0.8563, 0.8992, 0.9043, 0.8994, 0.8988, 0.9026, 0.8988, 0.9024, 0.9044, 0.9319, 0.8505, 0.9318, 0.8447, 0.935, 0.8446, 0.9351, 0.8504, 0.8994, 0.8988, 0.8997, 0.8937, 0.903, 0.8938, 0.9026, 0.8988, 0.9318, 0.8447, 0.9319, 0.8391, 0.9351, 0.839, 0.935, 0.8446, 0.8997, 0.8937, 0.9002, 0.8894, 0.9034, 0.8894, 0.903, 0.8938, 0.899, 0.9709, 0.899, 0.9652, 0.9022, 0.9652, 0.9023, 0.9709, 0.9319, 0.8391, 0.9321, 0.8341, 0.9353, 0.834, 0.9351, 0.839, 0.8017, 0.9505, 0.802, 0.9552, 0.7987, 0.9552, 0.7984, 0.9505, 0.899, 0.9652, 0.899, 0.9591, 0.9022, 0.9591, 0.9022, 0.9652, 0.9321, 0.8341, 0.9325, 0.8298, 0.9357, 0.8297, 0.9353, 0.834, 0.802, 0.9552, 0.8022, 0.9606, 0.799, 0.9606, 0.7987, 0.9552, 0.899, 0.9591, 0.899, 0.953, 0.9023, 0.953, 0.9022, 0.9591, 0.8992, 0.9845, 0.8991, 0.9808, 0.9024, 0.9808, 0.9024, 0.9845, 0.8022, 0.9606, 0.8024, 0.9664, 0.7992, 0.9665, 0.799, 0.9606, 0.899, 0.953, 0.8991, 0.9471, 0.9023, 0.9471, 0.9023, 0.953, 0.8991, 0.9808, 0.8991, 0.9762, 0.9023, 0.9762, 0.9024, 0.9808, 0.8024, 0.9664, 0.8025, 0.9725, 0.7992, 0.9725, 0.7992, 0.9665, 0.8991, 0.9471, 0.8992, 0.9416, 0.9024, 0.9416, 0.9023, 0.9471, 0.8991, 0.9762, 0.899, 0.9709, 0.9023, 0.9709, 0.9023, 0.9762, 0.8025, 0.9725, 0.8025, 0.9786, 0.7992, 0.9786, 0.7992, 0.9725, 0.8992, 0.9416, 0.8993, 0.9368, 0.9025, 0.9368, 0.9024, 0.9416, 0.8025, 0.9786, 0.8024, 0.9845, 0.7992, 0.9845, 0.7992, 0.9786, 0.8996, 0.9321, 0.8993, 0.9273, 0.9025, 0.9273, 0.9028, 0.9321, 0.8024, 0.9845, 0.8022, 0.9898, 0.799, 0.9899, 0.7992, 0.9845, 0.8993, 0.9273, 0.8991, 0.9219, 0.9023, 0.9219, 0.9025, 0.9273, 0.9334, 0.8723, 0.9329, 0.8675, 0.9361, 0.8674, 0.9366, 0.8722, 0.8991, 0.9219, 0.899, 0.9161, 0.9022, 0.9161, 0.9023, 0.9219, 0.7946, 0.9845, 0.7945, 0.9899, 0.792, 0.9898, 0.7922, 0.9845, 0.9023, 0.9471, 0.9024, 0.9416, 0.9069, 0.9417, 0.9069, 0.9472, 0.9023, 0.9762, 0.9023, 0.9709, 0.9068, 0.971, 0.9068, 0.9762, 0.7992, 0.9725, 0.7992, 0.9786, 0.7947, 0.9786, 0.7947, 0.9726, 0.9024, 0.9416, 0.9025, 0.9368, 0.907, 0.9368, 0.9069, 0.9417, 0.7992, 0.9786, 0.7992, 0.9845, 0.7946, 0.9845, 0.7947, 0.9786, 0.9028, 0.9321, 0.9025, 0.9273, 0.907, 0.9273, 0.9073, 0.9322, 0.7992, 0.9845, 0.799, 0.9899, 0.7945, 0.9899, 0.7946, 0.9845, 0.9025, 0.9273, 0.9023, 0.9219, 0.9068, 0.9219, 0.907, 0.9273, 0.9366, 0.8722, 0.9361, 0.8674, 0.9406, 0.8673, 0.9411, 0.8721, 0.9023, 0.9219, 0.9022, 0.9161, 0.9067, 0.9162, 0.9068, 0.9219, 0.9361, 0.8674, 0.9356, 0.8621, 0.9401, 0.8619, 0.9406, 0.8673, 0.9022, 0.9161, 0.9023, 0.9102, 0.9068, 0.9102, 0.9067, 0.9162, 0.9356, 0.8621, 0.9353, 0.8563, 0.9398, 0.8561, 0.9401, 0.8619, 0.9023, 0.9102, 0.9024, 0.9044, 0.9069, 0.9044, 0.9068, 0.9102, 0.9353, 0.8563, 0.9351, 0.8504, 0.9396, 0.8502, 0.9398, 0.8561, 0.9024, 0.9044, 0.9026, 0.8988, 0.9072, 0.8988, 0.9069, 0.9044, 0.9351, 0.8504, 0.935, 0.8446, 0.9395, 0.8444, 0.9396, 0.8502, 0.9026, 0.8988, 0.903, 0.8938, 0.9075, 0.8938, 0.9072, 0.8988, 0.935, 0.8446, 0.9351, 0.839, 0.9396, 0.8389, 0.9395, 0.8444, 0.903, 0.8938, 0.9034, 0.8894, 0.9079, 0.8894, 0.9075, 0.8938, 0.9023, 0.9709, 0.9022, 0.9652, 0.9068, 0.9652, 0.9068, 0.971, 0.9351, 0.839, 0.9353, 0.834, 0.9399, 0.8338, 0.9396, 0.8389, 0.7984, 0.9505, 0.7987, 0.9552, 0.7942, 0.9553, 0.7939, 0.9505, 0.9022, 0.9652, 0.9022, 0.9591, 0.9068, 0.9591, 0.9068, 0.9652, 0.9353, 0.834, 0.9357, 0.8297, 0.9402, 0.8295, 0.9399, 0.8338, 0.7987, 0.9552, 0.799, 0.9606, 0.7945, 0.9606, 0.7942, 0.9553, 0.9022, 0.9591, 0.9023, 0.953, 0.9068, 0.9531, 0.9068, 0.9591, 0.9024, 0.9845, 0.9024, 0.9808, 0.9069, 0.9808, 0.907, 0.9845, 0.799, 0.9606, 0.7992, 0.9665, 0.7946, 0.9665, 0.7945, 0.9606, 0.9023, 0.953, 0.9023, 0.9471, 0.9069, 0.9472, 0.9068, 0.9531, 0.9024, 0.9808, 0.9023, 0.9762, 0.9068, 0.9762, 0.9069, 0.9808, 0.9425, 0.8608, 0.9422, 0.8552, 0.9448, 0.8537, 0.9451, 0.8591, 0.907, 0.9273, 0.9068, 0.9219, 0.9093, 0.9224, 0.9094, 0.9277, 0.9411, 0.8721, 0.9406, 0.8673, 0.9429, 0.8661, 0.9435, 0.8708, 0.9068, 0.9219, 0.9067, 0.9162, 0.9092, 0.9168, 0.9093, 0.9224, 0.9406, 0.8673, 0.9401, 0.8619, 0.9425, 0.8608, 0.9429, 0.8661, 0.9067, 0.9162, 0.9068, 0.9102, 0.9092, 0.911, 0.9092, 0.9168, 0.9401, 0.8619, 0.9398, 0.8561, 0.9422, 0.8552, 0.9425, 0.8608, 0.9068, 0.9102, 0.9069, 0.9044, 0.9093, 0.9053, 0.9092, 0.911, 0.9398, 0.8561, 0.9396, 0.8502, 0.942, 0.8495, 0.9422, 0.8552, 0.9069, 0.9044, 0.9072, 0.8988, 0.9096, 0.8999, 0.9093, 0.9053, 0.9396, 0.8502, 0.9395, 0.8444, 0.9419, 0.8438, 0.942, 0.8495, 0.9072, 0.8988, 0.9075, 0.8938, 0.9099, 0.895, 0.9096, 0.8999, 0.9395, 0.8444, 0.9396, 0.8389, 0.942, 0.8384, 0.9419, 0.8438, 0.7974, 0.897, 0.8021, 0.8936, 0.8028, 0.8957, 0.7982, 0.8991, 0.9068, 0.971, 0.9068, 0.9652, 0.9091, 0.9654, 0.9091, 0.971, 0.9396, 0.8389, 0.9399, 0.8338, 0.9422, 0.8335, 0.942, 0.8384, 0.8021, 0.8936, 0.8075, 0.891, 0.808, 0.8932, 0.8028, 0.8957, 0.9068, 0.9652, 0.9068, 0.9591, 0.9091, 0.9595, 0.9091, 0.9654, 0.9399, 0.8338, 0.9402, 0.8295, 0.9426, 0.8293, 0.9422, 0.8335, 0.8075, 0.891, 0.8132, 0.8894, 0.8136, 0.8917, 0.808, 0.8932, 0.9068, 0.9591, 0.9068, 0.9531, 0.9092, 0.9535, 0.9091, 0.9595, 0.907, 0.9845, 0.9069, 0.9808, 0.9092, 0.9806, 0.9093, 0.9842, 0.7945, 0.9606, 0.7946, 0.9665, 0.7922, 0.967, 0.792, 0.9613, 0.9068, 0.9531, 0.9069, 0.9472, 0.9092, 0.9478, 0.9092, 0.9535, 0.9069, 0.9808, 0.9068, 0.9762, 0.9092, 0.9761, 0.9092, 0.9806, 0.7946, 0.9665, 0.7947, 0.9726, 0.7923, 0.9729, 0.7922, 0.967, 0.9069, 0.9472, 0.9069, 0.9417, 0.9093, 0.9424, 0.9092, 0.9478, 0.9068, 0.9762, 0.9068, 0.971, 0.9091, 0.971, 0.9092, 0.9761, 0.7947, 0.9726, 0.7947, 0.9786, 0.7923, 0.9788, 0.7923, 0.9729, 0.9069, 0.9417, 0.907, 0.9368, 0.9094, 0.9377, 0.9093, 0.9424, 0.7947, 0.9786, 0.7946, 0.9845, 0.7922, 0.9845, 0.7923, 0.9788, 0.9073, 0.9322, 0.907, 0.9273, 0.9094, 0.9277, 0.9097, 0.9324, 0.9446, 0.8428, 0.9446, 0.8376, 0.9473, 0.8368, 0.9472, 0.8417, 0.9092, 0.911, 0.9093, 0.9053, 0.912, 0.9068, 0.9119, 0.9123, 0.9422, 0.8552, 0.942, 0.8495, 0.9446, 0.8482, 0.9448, 0.8537, 0.9093, 0.9053, 0.9096, 0.8999, 0.9122, 0.9016, 0.912, 0.9068, 0.942, 0.8495, 0.9419, 0.8438, 0.9446, 0.8428, 0.9446, 0.8482, 0.7943, 0.9033, 0.7982, 0.8991, 0.7994, 0.9021, 0.7957, 0.906, 0.9419, 0.8438, 0.942, 0.8384, 0.9446, 0.8376, 0.9446, 0.8428, 0.7982, 0.8991, 0.8028, 0.8957, 0.8038, 0.8988, 0.7994, 0.9021, 0.9091, 0.971, 0.9091, 0.9654, 0.9117, 0.9656, 0.9117, 0.971, 0.942, 0.8384, 0.9422, 0.8335, 0.9449, 0.8329, 0.9446, 0.8376, 0.8028, 0.8957, 0.808, 0.8932, 0.8088, 0.8964, 0.8038, 0.8988, 0.9091, 0.9654, 0.9091, 0.9595, 0.9117, 0.96, 0.9117, 0.9656, 0.9422, 0.8335, 0.9426, 0.8293, 0.9452, 0.8289, 0.9449, 0.8329, 0.808, 0.8932, 0.8136, 0.8917, 0.8142, 0.8949, 0.8088, 0.8964, 0.9091, 0.9595, 0.9092, 0.9535, 0.9117, 0.9543, 0.9117, 0.96, 0.9093, 0.9842, 0.9092, 0.9806, 0.9118, 0.9802, 0.9119, 0.9836, 0.8136, 0.8917, 0.8194, 0.8911, 0.8197, 0.8944, 0.8142, 0.8949, 0.9092, 0.9535, 0.9092, 0.9478, 0.9118, 0.9488, 0.9117, 0.9543, 0.9092, 0.9806, 0.9092, 0.9761, 0.9117, 0.9759, 0.9118, 0.9802, 0.8194, 0.8911, 0.8251, 0.8917, 0.8252, 0.8949, 0.8197, 0.8944, 0.9092, 0.9478, 0.9093, 0.9424, 0.9118, 0.9436, 0.9118, 0.9488, 0.9092, 0.9761, 0.9091, 0.971, 0.9117, 0.971, 0.9117, 0.9759, 0.8251, 0.8917, 0.8306, 0.8932, 0.8304, 0.8964, 0.8252, 0.8949, 0.9093, 0.9424, 0.9094, 0.9377, 0.9119, 0.9391, 0.9118, 0.9436, 0.8306, 0.8932, 0.8356, 0.8958, 0.8352, 0.8989, 0.8304, 0.8964, 0.9097, 0.9324, 0.9094, 0.9277, 0.9121, 0.9283, 0.9124, 0.9328, 0.8356, 0.8958, 0.8399, 0.8992, 0.8393, 0.9021, 0.8352, 0.8989, 0.9094, 0.9277, 0.9093, 0.9224, 0.912, 0.9232, 0.9121, 0.9283, 0.9435, 0.8708, 0.9429, 0.8661, 0.9455, 0.8641, 0.9461, 0.8686, 0.9093, 0.9224, 0.9092, 0.9168, 0.9119, 0.9178, 0.912, 0.9232, 0.9429, 0.8661, 0.9425, 0.8608, 0.9451, 0.8591, 0.9455, 0.8641, 0.9092, 0.9168, 0.9092, 0.911, 0.9119, 0.9123, 0.9119, 0.9178, 0.9143, 0.9605, 0.9143, 0.9551, 0.9164, 0.9566, 0.9164, 0.9615, 0.7994, 0.9021, 0.8038, 0.8988, 0.8049, 0.9021, 0.8007, 0.9052, 0.9117, 0.971, 0.9117, 0.9656, 0.9143, 0.9659, 0.9143, 0.971, 0.9446, 0.8376, 0.9449, 0.8329, 0.9475, 0.8323, 0.9473, 0.8368, 0.8038, 0.8988, 0.8088, 0.8964, 0.8096, 0.8998, 0.8049, 0.9021, 0.9117, 0.9656, 0.9117, 0.96, 0.9143, 0.9605, 0.9143, 0.9659, 0.9449, 0.8329, 0.9452, 0.8289, 0.9478, 0.8285, 0.9475, 0.8323, 0.8088, 0.8964, 0.8142, 0.8949, 0.8147, 0.8984, 0.8096, 0.8998, 0.9117, 0.96, 0.9117, 0.9543, 0.9143, 0.9551, 0.9143, 0.9605, 0.9119, 0.9836, 0.9118, 0.9802, 0.9144, 0.9798, 0.9144, 0.983, 0.8142, 0.8949, 0.8197, 0.8944, 0.82, 0.8979, 0.8147, 0.8984, 0.9117, 0.9543, 0.9118, 0.9488, 0.9144, 0.9498, 0.9143, 0.9551, 0.9118, 0.9802, 0.9117, 0.9759, 0.9143, 0.9757, 0.9144, 0.9798, 0.8197, 0.8944, 0.8252, 0.8949, 0.8252, 0.8984, 0.82, 0.8979, 0.9118, 0.9488, 0.9118, 0.9436, 0.9144, 0.945, 0.9144, 0.9498, 0.9117, 0.9759, 0.9117, 0.971, 0.9143, 0.971, 0.9143, 0.9757, 0.8252, 0.8949, 0.8304, 0.8964, 0.8302, 0.8998, 0.8252, 0.8984, 0.9118, 0.9436, 0.9119, 0.9391, 0.9145, 0.9407, 0.9144, 0.945, 0.8304, 0.8964, 0.8352, 0.8989, 0.8348, 0.9021, 0.8302, 0.8998, 0.9124, 0.9328, 0.9121, 0.9283, 0.9148, 0.9289, 0.9151, 0.9332, 0.8352, 0.8989, 0.8393, 0.9021, 0.8387, 0.9052, 0.8348, 0.9021, 0.9121, 0.9283, 0.912, 0.9232, 0.9147, 0.9241, 0.9148, 0.9289, 0.8393, 0.9021, 0.8427, 0.9061, 0.8419, 0.909, 0.8387, 0.9052, 0.912, 0.9232, 0.9119, 0.9178, 0.9146, 0.919, 0.9147, 0.9241, 0.9455, 0.8641, 0.9451, 0.8591, 0.9477, 0.8572, 0.9482, 0.862, 0.9119, 0.9178, 0.9119, 0.9123, 0.9146, 0.9137, 0.9146, 0.919, 0.9451, 0.8591, 0.9448, 0.8537, 0.9475, 0.8521, 0.9477, 0.8572, 0.9119, 0.9123, 0.912, 0.9068, 0.9147, 0.9085, 0.9146, 0.9137, 0.9448, 0.8537, 0.9446, 0.8482, 0.9473, 0.8469, 0.9475, 0.8521, 0.7929, 0.9106, 0.7957, 0.906, 0.7972, 0.909, 0.7945, 0.9133, 0.9446, 0.8482, 0.9446, 0.8428, 0.9472, 0.8417, 0.9473, 0.8469, 0.7957, 0.906, 0.7994, 0.9021, 0.8007, 0.9052, 0.7972, 0.909, 0.9165, 0.9474, 0.9166, 0.9435, 0.9192, 0.9444, 0.9192, 0.9481, 0.9144, 0.983, 0.9144, 0.9798, 0.9165, 0.9789, 0.9165, 0.9819, 0.8147, 0.8984, 0.82, 0.8979, 0.8204, 0.9033, 0.8157, 0.9038, 0.9143, 0.9551, 0.9144, 0.9498, 0.9164, 0.9518, 0.9164, 0.9566, 0.9144, 0.9798, 0.9143, 0.9757, 0.9164, 0.9753, 0.9165, 0.9789, 0.82, 0.8979, 0.8252, 0.8984, 0.8252, 0.9038, 0.8204, 0.9033, 0.9144, 0.9498, 0.9144, 0.945, 0.9165, 0.9474, 0.9164, 0.9518, 0.9143, 0.9757, 0.9143, 0.971, 0.9164, 0.971, 0.9164, 0.9753, 0.8252, 0.8984, 0.8302, 0.8998, 0.8297, 0.9051, 0.8252, 0.9038, 0.9144, 0.945, 0.9145, 0.9407, 0.9166, 0.9435, 0.9165, 0.9474, 0.8302, 0.8998, 0.8348, 0.9021, 0.8338, 0.9072, 0.8297, 0.9051, 0.9151, 0.9332, 0.9148, 0.9289, 0.9172, 0.93, 0.9174, 0.9339, 0.8348, 0.9021, 0.8387, 0.9052, 0.8374, 0.91, 0.8338, 0.9072, 0.9148, 0.9289, 0.9147, 0.9241, 0.917, 0.9257, 0.9172, 0.93, 0.8387, 0.9052, 0.8419, 0.909, 0.8403, 0.9134, 0.8374, 0.91, 0.7923, 0.9276, 0.792, 0.9228, 0.7951, 0.9259, 0.7953, 0.9303, 0.8419, 0.909, 0.8442, 0.9133, 0.8424, 0.9173, 0.8403, 0.9134, 0.792, 0.9228, 0.7928, 0.9179, 0.7957, 0.9215, 0.7951, 0.9259, 0.8442, 0.9133, 0.8455, 0.918, 0.8436, 0.9215, 0.8424, 0.9173, 0.7928, 0.9179, 0.7945, 0.9133, 0.7973, 0.9173, 0.7957, 0.9215, 0.9475, 0.8521, 0.9473, 0.8469, 0.9496, 0.8445, 0.9497, 0.8492, 0.7945, 0.9133, 0.7972, 0.909, 0.7997, 0.9134, 0.7973, 0.9173, 0.9473, 0.8469, 0.9472, 0.8417, 0.9495, 0.8398, 0.9496, 0.8445, 0.7972, 0.909, 0.8007, 0.9052, 0.8029, 0.9099, 0.7997, 0.9134, 0.9472, 0.8417, 0.9473, 0.8368, 0.9496, 0.8353, 0.9495, 0.8398, 0.8007, 0.9052, 0.8049, 0.9021, 0.8067, 0.9071, 0.8029, 0.9099, 0.9143, 0.971, 0.9143, 0.9659, 0.9164, 0.9664, 0.9164, 0.971, 0.9473, 0.8368, 0.9475, 0.8323, 0.9498, 0.8313, 0.9496, 0.8353, 0.8049, 0.9021, 0.8096, 0.8998, 0.811, 0.9051, 0.8067, 0.9071, 0.9143, 0.9659, 0.9143, 0.9605, 0.9164, 0.9615, 0.9164, 0.9664, 0.9475, 0.8323, 0.9478, 0.8285, 0.9501, 0.8278, 0.9498, 0.8313, 0.8096, 0.8998, 0.8147, 0.8984, 0.8157, 0.9038, 0.811, 0.9051, 0.9198, 0.928, 0.9198, 0.9238, 0.922, 0.9264, 0.9221, 0.9302, 0.8297, 0.9051, 0.8338, 0.9072, 0.8345, 0.9122, 0.8305, 0.9104, 0.9174, 0.9339, 0.9172, 0.93, 0.92, 0.9319, 0.9202, 0.9353, 0.8338, 0.9072, 0.8374, 0.91, 0.838, 0.9146, 0.8345, 0.9122, 0.9172, 0.93, 0.917, 0.9257, 0.9198, 0.928, 0.92, 0.9319, 0.8374, 0.91, 0.8403, 0.9134, 0.8408, 0.9177, 0.838, 0.9146, 0.917, 0.9257, 0.917, 0.921, 0.9198, 0.9238, 0.9198, 0.928, 0.9504, 0.8582, 0.95, 0.8539, 0.9526, 0.8507, 0.9529, 0.8546, 0.917, 0.921, 0.917, 0.9162, 0.9198, 0.9195, 0.9198, 0.9238, 0.95, 0.8539, 0.9497, 0.8492, 0.9523, 0.8466, 0.9526, 0.8507, 0.917, 0.9162, 0.9171, 0.9115, 0.9199, 0.9152, 0.9198, 0.9195, 0.9497, 0.8492, 0.9496, 0.8445, 0.9522, 0.8423, 0.9523, 0.8466, 0.7973, 0.9173, 0.7997, 0.9134, 0.8008, 0.9183, 0.7983, 0.9219, 0.9496, 0.8445, 0.9495, 0.8398, 0.9521, 0.8381, 0.9522, 0.8423, 0.7997, 0.9134, 0.8029, 0.9099, 0.804, 0.9152, 0.8008, 0.9183, 0.9495, 0.8398, 0.9496, 0.8353, 0.9522, 0.8341, 0.9521, 0.8381, 0.8029, 0.9099, 0.8067, 0.9071, 0.8078, 0.9126, 0.804, 0.9152, 0.9164, 0.971, 0.9164, 0.9664, 0.9191, 0.9664, 0.9191, 0.971, 0.9496, 0.8353, 0.9498, 0.8313, 0.9524, 0.8304, 0.9522, 0.8341, 0.8067, 0.9071, 0.811, 0.9051, 0.812, 0.9107, 0.8078, 0.9126, 0.9164, 0.9664, 0.9164, 0.9615, 0.9191, 0.9617, 0.9191, 0.9664, 0.9498, 0.8313, 0.9501, 0.8278, 0.9527, 0.8273, 0.9524, 0.8304, 0.811, 0.9051, 0.8157, 0.9038, 0.8166, 0.9094, 0.812, 0.9107, 0.9164, 0.9615, 0.9164, 0.9566, 0.9191, 0.9569, 0.9191, 0.9617, 0.9165, 0.9819, 0.9165, 0.9789, 0.9192, 0.9789, 0.9192, 0.982, 0.8157, 0.9038, 0.8204, 0.9033, 0.8214, 0.909, 0.8166, 0.9094, 0.9164, 0.9566, 0.9164, 0.9518, 0.9191, 0.9523, 0.9191, 0.9569, 0.9165, 0.9789, 0.9164, 0.9753, 0.9191, 0.9752, 0.9192, 0.9789, 0.8204, 0.9033, 0.8252, 0.9038, 0.826, 0.9093, 0.8214, 0.909, 0.9164, 0.9518, 0.9165, 0.9474, 0.9192, 0.9481, 0.9191, 0.9523, 0.9164, 0.9753, 0.9164, 0.971, 0.9191, 0.971, 0.9191, 0.9752, 0.8252, 0.9038, 0.8297, 0.9051, 0.8305, 0.9104, 0.826, 0.9093, 0.8186, 0.9505, 0.8138, 0.9503, 0.8092, 0.9494, 0.805, 0.9479, 0.8015, 0.9457, 0.7986, 0.943, 0.7966, 0.9399, 0.7956, 0.9364, 0.7954, 0.9328, 0.7963, 0.9292, 0.798, 0.9256, 0.8007, 0.9223, 0.8041, 0.9194, 0.8081, 0.9169, 0.8126, 0.915, 0.8174, 0.9138, 0.8223, 0.9133, 0.8272, 0.9134, 0.8317, 0.9143, 0.8359, 0.9159, 0.8395, 0.9181, 0.8423, 0.9208, 0.8443, 0.9239, 0.8454, 0.9273, 0.8455, 0.931, 0.8447, 0.9346, 0.8429, 0.9381, 0.8403, 0.9414, 0.8369, 0.9444, 0.8329, 0.9468, 0.8284, 0.9487, 0.8236, 0.9499, 0.9529, 0.8546, 0.9526, 0.8507, 0.9546, 0.8486, 0.955, 0.8521, 0.9198, 0.9238, 0.9198, 0.9195, 0.9221, 0.9224, 0.922, 0.9264, 0.9526, 0.8507, 0.9523, 0.8466, 0.9544, 0.8448, 0.9546, 0.8486, 0.9198, 0.9195, 0.9199, 0.9152, 0.9222, 0.9183, 0.9221, 0.9224, 0.9523, 0.8466, 0.9522, 0.8423, 0.9543, 0.8409, 0.9544, 0.8448, 0.9199, 0.9152, 0.9201, 0.9111, 0.9224, 0.9145, 0.9222, 0.9183, 0.9522, 0.8423, 0.9521, 0.8381, 0.9543, 0.837, 0.9543, 0.8409, 0.8008, 0.9183, 0.804, 0.9152, 0.8041, 0.9194, 0.8007, 0.9223, 0.9521, 0.8381, 0.9522, 0.8341, 0.9544, 0.8333, 0.9543, 0.837, 0.804, 0.9152, 0.8078, 0.9126, 0.8081, 0.9169, 0.8041, 0.9194, 0.9191, 0.971, 0.9191, 0.9664, 0.9214, 0.9663, 0.9214, 0.971, 0.9522, 0.8341, 0.9524, 0.8304, 0.9546, 0.8299, 0.9544, 0.8333, 0.8078, 0.9126, 0.812, 0.9107, 0.8126, 0.915, 0.8081, 0.9169, 0.9191, 0.9664, 0.9191, 0.9617, 0.9214, 0.9614, 0.9214, 0.9663, 0.9524, 0.8304, 0.9527, 0.8273, 0.955, 0.827, 0.9546, 0.8299, 0.812, 0.9107, 0.8166, 0.9094, 0.8174, 0.9138, 0.8126, 0.915, 0.9191, 0.9617, 0.9191, 0.9569, 0.9214, 0.9565, 0.9214, 0.9614, 0.9192, 0.982, 0.9192, 0.9789, 0.9215, 0.9794, 0.9215, 0.9827, 0.8166, 0.9094, 0.8214, 0.909, 0.8223, 0.9133, 0.8174, 0.9138, 0.9191, 0.9569, 0.9191, 0.9523, 0.9214, 0.9519, 0.9214, 0.9565, 0.9192, 0.9789, 0.9191, 0.9752, 0.9214, 0.9755, 0.9215, 0.9794, 0.8214, 0.909, 0.826, 0.9093, 0.8272, 0.9134, 0.8223, 0.9133, 0.9191, 0.9523, 0.9192, 0.9481, 0.9215, 0.9476, 0.9214, 0.9519, 0.9191, 0.9752, 0.9191, 0.971, 0.9214, 0.971, 0.9214, 0.9755, 0.826, 0.9093, 0.8305, 0.9104, 0.8317, 0.9143, 0.8272, 0.9134, 0.9192, 0.9481, 0.9192, 0.9444, 0.9215, 0.944, 0.9215, 0.9476, 0.8305, 0.9104, 0.8345, 0.9122, 0.8359, 0.9159, 0.8317, 0.9143, 0.9202, 0.9353, 0.92, 0.9319, 0.9222, 0.9337, 0.9224, 0.9368, 0.9084, 0.8842, 0.9084, 0.88, 0.9108, 0.8779, 0.9108, 0.8821, 0.92, 0.9319, 0.9198, 0.928, 0.9221, 0.9302, 0.9222, 0.9337, 0.9084, 0.88, 0.9084, 0.8764, 0.9108, 0.8743, 0.9108, 0.8779, 0.8502, 0.8549, 0.8502, 0.861, 0.8491, 0.867, 0.8469, 0.8727, 0.8437, 0.8779, 0.8397, 0.8823, 0.8349, 0.8857, 0.8296, 0.8881, 0.824, 0.8893, 0.8183, 0.8894, 0.8126, 0.8882, 0.8073, 0.8859, 0.8026, 0.8825, 0.7985, 0.8782, 0.7953, 0.8731, 0.7931, 0.8675, 0.792, 0.8615, 0.792, 0.8553, 0.7931, 0.8493, 0.7953, 0.8436, 0.7985, 0.8385, 0.8026, 0.8341, 0.8073, 0.8306, 0.8126, 0.8282, 0.8182, 0.827, 0.824, 0.827, 0.8296, 0.8281, 0.8349, 0.8304, 0.8397, 0.8338, 0.8437, 0.8381, 0.8469, 0.8432, 0.8491, 0.8488, 0.8096, 0.9665, 0.8097, 0.9725, 0.8052, 0.9726, 0.8051, 0.9665, 0.9235, 0.93, 0.923, 0.9246, 0.9262, 0.9245, 0.9267, 0.9299, 0.9084, 0.8537, 0.9084, 0.8478, 0.9116, 0.8478, 0.9116, 0.8537, 0.923, 0.9246, 0.9227, 0.9188, 0.9259, 0.9187, 0.9262, 0.9245, 0.9084, 0.8478, 0.9085, 0.8419, 0.9118, 0.8419, 0.9116, 0.8478, 0.9227, 0.9188, 0.9225, 0.9129, 0.9257, 0.9128, 0.9259, 0.9187, 0.9085, 0.8419, 0.9088, 0.8363, 0.912, 0.8364, 0.9118, 0.8419, 0.9225, 0.9129, 0.9224, 0.9071, 0.9256, 0.907, 0.9257, 0.9128, 0.9088, 0.8363, 0.9091, 0.8313, 0.9123, 0.8313, 0.912, 0.8364, 0.9224, 0.9071, 0.9225, 0.9016, 0.9257, 0.9015, 0.9256, 0.907, 0.9091, 0.8313, 0.9095, 0.827, 0.9128, 0.827, 0.9123, 0.8313, 0.9215, 0.9709, 0.9215, 0.9652, 0.9248, 0.9652, 0.9248, 0.9709, 0.9225, 0.9016, 0.9227, 0.8965, 0.926, 0.8964, 0.9257, 0.9015, 0.8121, 0.9505, 0.8124, 0.9552, 0.8092, 0.9552, 0.8089, 0.9505, 0.9215, 0.9652, 0.9215, 0.9591, 0.9248, 0.9591, 0.9248, 0.9652, 0.9227, 0.8965, 0.9231, 0.8922, 0.9263, 0.8921, 0.926, 0.8964, 0.8124, 0.9552, 0.8127, 0.9606, 0.8094, 0.9606, 0.8092, 0.9552, 0.9215, 0.9591, 0.9216, 0.953, 0.9248, 0.953, 0.9248, 0.9591, 0.9217, 0.9845, 0.9216, 0.9808, 0.9249, 0.9808, 0.925, 0.9845, 0.8127, 0.9606, 0.8128, 0.9664, 0.8096, 0.9665, 0.8094, 0.9606, 0.9216, 0.953, 0.9216, 0.9471, 0.9249, 0.9471, 0.9248, 0.953, 0.9216, 0.9808, 0.9216, 0.9762, 0.9248, 0.9762, 0.9249, 0.9808, 0.8128, 0.9664, 0.8129, 0.9725, 0.8097, 0.9725, 0.8096, 0.9665, 0.9216, 0.9471, 0.9217, 0.9416, 0.9249, 0.9416, 0.9249, 0.9471, 0.9216, 0.9762, 0.9215, 0.9709, 0.9248, 0.9709, 0.9248, 0.9762, 0.8129, 0.9725, 0.8129, 0.9786, 0.8097, 0.9786, 0.8097, 0.9725, 0.9217, 0.9416, 0.9218, 0.9368, 0.925, 0.9368, 0.9249, 0.9416, 0.8129, 0.9786, 0.8128, 0.9845, 0.8096, 0.9845, 0.8097, 0.9786, 0.9089, 0.8697, 0.9087, 0.8649, 0.9119, 0.8649, 0.9122, 0.8697, 0.8128, 0.9845, 0.8127, 0.9898, 0.8094, 0.9899, 0.8096, 0.9845, 0.9087, 0.8649, 0.9085, 0.8595, 0.9117, 0.8595, 0.9119, 0.8649, 0.924, 0.9348, 0.9235, 0.93, 0.9267, 0.9299, 0.9272, 0.9347, 0.9085, 0.8595, 0.9084, 0.8537, 0.9116, 0.8537, 0.9117, 0.8595, 0.8051, 0.9845, 0.8049, 0.9899, 0.8025, 0.9898, 0.8026, 0.9845, 0.9249, 0.9471, 0.9249, 0.9416, 0.9295, 0.9417, 0.9294, 0.9472, 0.9248, 0.9762, 0.9248, 0.9709, 0.9293, 0.971, 0.9294, 0.9762, 0.8097, 0.9725, 0.8097, 0.9786, 0.8052, 0.9786, 0.8052, 0.9726, 0.9249, 0.9416, 0.925, 0.9368, 0.9296, 0.9368, 0.9295, 0.9417, 0.8097, 0.9786, 0.8096, 0.9845, 0.8051, 0.9845, 0.8052, 0.9786, 0.9122, 0.8697, 0.9119, 0.8649, 0.9164, 0.8649, 0.9167, 0.8697, 0.8096, 0.9845, 0.8094, 0.9899, 0.8049, 0.9899, 0.8051, 0.9845, 0.9119, 0.8649, 0.9117, 0.8595, 0.9162, 0.8595, 0.9164, 0.8649, 0.9272, 0.9347, 0.9267, 0.9299, 0.9312, 0.9297, 0.9318, 0.9345, 0.9117, 0.8595, 0.9116, 0.8537, 0.9161, 0.8537, 0.9162, 0.8595, 0.9267, 0.9299, 0.9262, 0.9245, 0.9307, 0.9243, 0.9312, 0.9297, 0.9116, 0.8537, 0.9116, 0.8478, 0.9162, 0.8478, 0.9161, 0.8537, 0.9262, 0.9245, 0.9259, 0.9187, 0.9304, 0.9186, 0.9307, 0.9243, 0.9116, 0.8478, 0.9118, 0.8419, 0.9163, 0.842, 0.9162, 0.8478, 0.9259, 0.9187, 0.9257, 0.9128, 0.9302, 0.9127, 0.9304, 0.9186, 0.9118, 0.8419, 0.912, 0.8364, 0.9165, 0.8364, 0.9163, 0.842, 0.9257, 0.9128, 0.9256, 0.907, 0.9301, 0.9068, 0.9302, 0.9127, 0.912, 0.8364, 0.9123, 0.8313, 0.9169, 0.8313, 0.9165, 0.8364, 0.9256, 0.907, 0.9257, 0.9015, 0.9302, 0.9013, 0.9301, 0.9068, 0.9123, 0.8313, 0.9128, 0.827, 0.9173, 0.827, 0.9169, 0.8313, 0.9248, 0.9709, 0.9248, 0.9652, 0.9293, 0.9652, 0.9293, 0.971, 0.9257, 0.9015, 0.926, 0.8964, 0.9305, 0.8963, 0.9302, 0.9013, 0.8089, 0.9505, 0.8092, 0.9552, 0.8047, 0.9553, 0.8044, 0.9505, 0.9248, 0.9652, 0.9248, 0.9591, 0.9293, 0.9591, 0.9293, 0.9652, 0.926, 0.8964, 0.9263, 0.8921, 0.9308, 0.892, 0.9305, 0.8963, 0.8092, 0.9552, 0.8094, 0.9606, 0.8049, 0.9606, 0.8047, 0.9553, 0.9248, 0.9591, 0.9248, 0.953, 0.9293, 0.9531, 0.9293, 0.9591, 0.925, 0.9845, 0.9249, 0.9808, 0.9294, 0.9808, 0.9295, 0.9845, 0.8094, 0.9606, 0.8096, 0.9665, 0.8051, 0.9665, 0.8049, 0.9606, 0.9248, 0.953, 0.9249, 0.9471, 0.9294, 0.9472, 0.9293, 0.9531, 0.9249, 0.9808, 0.9248, 0.9762, 0.9294, 0.9762, 0.9294, 0.9808, 0.9331, 0.9233, 0.9328, 0.9177, 0.9354, 0.9162, 0.9357, 0.9215, 0.9164, 0.8649, 0.9162, 0.8595, 0.9186, 0.86, 0.9188, 0.8653, 0.9318, 0.9345, 0.9312, 0.9297, 0.9335, 0.9285, 0.9341, 0.9332, 0.9162, 0.8595, 0.9161, 0.8537, 0.9186, 0.8544, 0.9186, 0.86, 0.9312, 0.9297, 0.9307, 0.9243, 0.9331, 0.9233, 0.9335, 0.9285, 0.9161, 0.8537, 0.9162, 0.8478, 0.9186, 0.8486, 0.9186, 0.8544, 0.9307, 0.9243, 0.9304, 0.9186, 0.9328, 0.9177, 0.9331, 0.9233, 0.9162, 0.8478, 0.9163, 0.842, 0.9187, 0.8429, 0.9186, 0.8486, 0.9304, 0.9186, 0.9302, 0.9127, 0.9326, 0.9119, 0.9328, 0.9177, 0.9163, 0.842, 0.9165, 0.8364, 0.9189, 0.8375, 0.9187, 0.8429, 0.9302, 0.9127, 0.9301, 0.9068, 0.9325, 0.9062, 0.9326, 0.9119, 0.9165, 0.8364, 0.9169, 0.8313, 0.9193, 0.8325, 0.9189, 0.8375, 0.9301, 0.9068, 0.9302, 0.9013, 0.9326, 0.9008, 0.9325, 0.9062, 0.8509, 0.897, 0.8556, 0.8936, 0.8563, 0.8957, 0.8516, 0.8991, 0.9293, 0.971, 0.9293, 0.9652, 0.9317, 0.9654, 0.9317, 0.971, 0.9302, 0.9013, 0.9305, 0.8963, 0.9328, 0.8959, 0.9326, 0.9008, 0.8556, 0.8936, 0.8609, 0.891, 0.8615, 0.8932, 0.8563, 0.8957, 0.9293, 0.9652, 0.9293, 0.9591, 0.9317, 0.9595, 0.9317, 0.9654, 0.9305, 0.8963, 0.9308, 0.892, 0.9332, 0.8917, 0.9328, 0.8959, 0.8609, 0.891, 0.8667, 0.8894, 0.8671, 0.8917, 0.8615, 0.8932, 0.9293, 0.9591, 0.9293, 0.9531, 0.9317, 0.9535, 0.9317, 0.9595, 0.9295, 0.9845, 0.9294, 0.9808, 0.9318, 0.9806, 0.9318, 0.9842, 0.8049, 0.9606, 0.8051, 0.9665, 0.8026, 0.967, 0.8025, 0.9613, 0.9293, 0.9531, 0.9294, 0.9472, 0.9317, 0.9478, 0.9317, 0.9535, 0.9294, 0.9808, 0.9294, 0.9762, 0.9317, 0.9761, 0.9318, 0.9806, 0.8051, 0.9665, 0.8052, 0.9726, 0.8027, 0.9729, 0.8026, 0.967, 0.9294, 0.9472, 0.9295, 0.9417, 0.9318, 0.9424, 0.9317, 0.9478, 0.9294, 0.9762, 0.9293, 0.971, 0.9317, 0.971, 0.9317, 0.9761, 0.8052, 0.9726, 0.8052, 0.9786, 0.8027, 0.9788, 0.8027, 0.9729, 0.9295, 0.9417, 0.9296, 0.9368, 0.9319, 0.9377, 0.9318, 0.9424, 0.8052, 0.9786, 0.8051, 0.9845, 0.8026, 0.9845, 0.8027, 0.9788, 0.9167, 0.8697, 0.9164, 0.8649, 0.9188, 0.8653, 0.9191, 0.87, 0.9352, 0.9052, 0.9353, 0.9, 0.9379, 0.8992, 0.9378, 0.9041, 0.9186, 0.8486, 0.9187, 0.8429, 0.9214, 0.8444, 0.9213, 0.8499, 0.9328, 0.9177, 0.9326, 0.9119, 0.9352, 0.9107, 0.9354, 0.9162, 0.9187, 0.8429, 0.9189, 0.8375, 0.9216, 0.8392, 0.9214, 0.8444, 0.9326, 0.9119, 0.9325, 0.9062, 0.9352, 0.9052, 0.9352, 0.9107, 0.8478, 0.9033, 0.8516, 0.8991, 0.8529, 0.9021, 0.8492, 0.906, 0.9325, 0.9062, 0.9326, 0.9008, 0.9353, 0.9, 0.9352, 0.9052, 0.8516, 0.8991, 0.8563, 0.8957, 0.8573, 0.8988, 0.8529, 0.9021, 0.9317, 0.971, 0.9317, 0.9654, 0.9342, 0.9656, 0.9342, 0.971, 0.9326, 0.9008, 0.9328, 0.8959, 0.9355, 0.8953, 0.9353, 0.9, 0.8563, 0.8957, 0.8615, 0.8932, 0.8623, 0.8964, 0.8573, 0.8988, 0.9317, 0.9654, 0.9317, 0.9595, 0.9342, 0.96, 0.9342, 0.9656, 0.9328, 0.8959, 0.9332, 0.8917, 0.9358, 0.8913, 0.9355, 0.8953, 0.8615, 0.8932, 0.8671, 0.8917, 0.8676, 0.8949, 0.8623, 0.8964, 0.9317, 0.9595, 0.9317, 0.9535, 0.9343, 0.9543, 0.9342, 0.96, 0.9318, 0.9842, 0.9318, 0.9806, 0.9343, 0.9802, 0.9344, 0.9836, 0.8671, 0.8917, 0.8729, 0.8911, 0.8732, 0.8944, 0.8676, 0.8949, 0.9317, 0.9535, 0.9317, 0.9478, 0.9343, 0.9488, 0.9343, 0.9543, 0.9318, 0.9806, 0.9317, 0.9761, 0.9343, 0.9759, 0.9343, 0.9802, 0.8729, 0.8911, 0.8786, 0.8917, 0.8787, 0.8949, 0.8732, 0.8944, 0.9317, 0.9478, 0.9318, 0.9424, 0.9344, 0.9436, 0.9343, 0.9488, 0.9317, 0.9761, 0.9317, 0.971, 0.9342, 0.971, 0.9343, 0.9759, 0.8786, 0.8917, 0.8841, 0.8932, 0.8839, 0.8964, 0.8787, 0.8949, 0.9318, 0.9424, 0.9319, 0.9377, 0.9345, 0.9391, 0.9344, 0.9436, 0.8841, 0.8932, 0.8891, 0.8958, 0.8887, 0.8989, 0.8839, 0.8964, 0.9191, 0.87, 0.9188, 0.8653, 0.9215, 0.8658, 0.9218, 0.8703, 0.8891, 0.8958, 0.8934, 0.8992, 0.8928, 0.9021, 0.8887, 0.8989, 0.9188, 0.8653, 0.9186, 0.86, 0.9213, 0.8608, 0.9215, 0.8658, 0.9341, 0.9332, 0.9335, 0.9285, 0.9362, 0.9266, 0.9367, 0.931, 0.9186, 0.86, 0.9186, 0.8544, 0.9213, 0.8554, 0.9213, 0.8608, 0.9335, 0.9285, 0.9331, 0.9233, 0.9357, 0.9215, 0.9362, 0.9266, 0.9186, 0.8544, 0.9186, 0.8486, 0.9213, 0.8499, 0.9213, 0.8554, 0.9368, 0.9605, 0.9368, 0.9551, 0.9389, 0.9566, 0.9389, 0.9615, 0.8529, 0.9021, 0.8573, 0.8988, 0.8584, 0.9021, 0.8542, 0.9052, 0.9342, 0.971, 0.9342, 0.9656, 0.9368, 0.9659, 0.9368, 0.971, 0.9353, 0.9, 0.9355, 0.8953, 0.9381, 0.8947, 0.9379, 0.8992, 0.8573, 0.8988, 0.8623, 0.8964, 0.8631, 0.8998, 0.8584, 0.9021, 0.9342, 0.9656, 0.9342, 0.96, 0.9368, 0.9605, 0.9368, 0.9659, 0.9355, 0.8953, 0.9358, 0.8913, 0.9385, 0.8909, 0.9381, 0.8947, 0.8623, 0.8964, 0.8676, 0.8949, 0.8682, 0.8984, 0.8631, 0.8998, 0.9342, 0.96, 0.9343, 0.9543, 0.9368, 0.9551, 0.9368, 0.9605, 0.9344, 0.9836, 0.9343, 0.9802, 0.9369, 0.9798, 0.937, 0.983, 0.8676, 0.8949, 0.8732, 0.8944, 0.8735, 0.8979, 0.8682, 0.8984, 0.9343, 0.9543, 0.9343, 0.9488, 0.9369, 0.9498, 0.9368, 0.9551, 0.9343, 0.9802, 0.9343, 0.9759, 0.9368, 0.9757, 0.9369, 0.9798, 0.8732, 0.8944, 0.8787, 0.8949, 0.8787, 0.8984, 0.8735, 0.8979, 0.9343, 0.9488, 0.9344, 0.9436, 0.9369, 0.945, 0.9369, 0.9498, 0.9343, 0.9759, 0.9342, 0.971, 0.9368, 0.971, 0.9368, 0.9757, 0.8787, 0.8949, 0.8839, 0.8964, 0.8837, 0.8998, 0.8787, 0.8984, 0.9344, 0.9436, 0.9345, 0.9391, 0.937, 0.9407, 0.9369, 0.945, 0.8839, 0.8964, 0.8887, 0.8989, 0.8883, 0.9021, 0.8837, 0.8998, 0.9218, 0.8703, 0.9215, 0.8658, 0.9242, 0.8665, 0.9245, 0.8707, 0.8887, 0.8989, 0.8928, 0.9021, 0.8922, 0.9052, 0.8883, 0.9021, 0.9215, 0.8658, 0.9213, 0.8608, 0.9241, 0.8617, 0.9242, 0.8665, 0.8928, 0.9021, 0.8962, 0.9061, 0.8954, 0.909, 0.8922, 0.9052, 0.9213, 0.8608, 0.9213, 0.8554, 0.924, 0.8565, 0.9241, 0.8617, 0.9362, 0.9266, 0.9357, 0.9215, 0.9384, 0.9197, 0.9388, 0.9245, 0.9213, 0.8554, 0.9213, 0.8499, 0.924, 0.8513, 0.924, 0.8565, 0.9357, 0.9215, 0.9354, 0.9162, 0.9381, 0.9146, 0.9384, 0.9197, 0.9213, 0.8499, 0.9214, 0.8444, 0.9241, 0.8461, 0.924, 0.8513, 0.9354, 0.9162, 0.9352, 0.9107, 0.9379, 0.9093, 0.9381, 0.9146, 0.8464, 0.9106, 0.8492, 0.906, 0.8507, 0.909, 0.848, 0.9133, 0.9352, 0.9107, 0.9352, 0.9052, 0.9378, 0.9041, 0.9379, 0.9093, 0.8492, 0.906, 0.8529, 0.9021, 0.8542, 0.9052, 0.8507, 0.909, 0.939, 0.9474, 0.9391, 0.9435, 0.9418, 0.9444, 0.9417, 0.9481, 0.937, 0.983, 0.9369, 0.9798, 0.939, 0.9789, 0.9391, 0.9819, 0.8682, 0.8984, 0.8735, 0.8979, 0.8739, 0.9033, 0.8692, 0.9038, 0.9368, 0.9551, 0.9369, 0.9498, 0.939, 0.9518, 0.9389, 0.9566, 0.9369, 0.9798, 0.9368, 0.9757, 0.9389, 0.9753, 0.939, 0.9789, 0.8735, 0.8979, 0.8787, 0.8984, 0.8787, 0.9038, 0.8739, 0.9033, 0.9369, 0.9498, 0.9369, 0.945, 0.939, 0.9474, 0.939, 0.9518, 0.9368, 0.9757, 0.9368, 0.971, 0.9389, 0.971, 0.9389, 0.9753, 0.8787, 0.8984, 0.8837, 0.8998, 0.8832, 0.9051, 0.8787, 0.9038, 0.9369, 0.945, 0.937, 0.9407, 0.9391, 0.9435, 0.939, 0.9474, 0.8837, 0.8998, 0.8883, 0.9021, 0.8873, 0.9072, 0.8832, 0.9051, 0.9245, 0.8707, 0.9242, 0.8665, 0.9266, 0.8676, 0.9268, 0.8715, 0.8883, 0.9021, 0.8922, 0.9052, 0.8909, 0.91, 0.8873, 0.9072, 0.9242, 0.8665, 0.9241, 0.8617, 0.9264, 0.8632, 0.9266, 0.8676, 0.8922, 0.9052, 0.8954, 0.909, 0.8938, 0.9134, 0.8909, 0.91, 0.8458, 0.9276, 0.8455, 0.9228, 0.8486, 0.9259, 0.8488, 0.9303, 0.8954, 0.909, 0.8977, 0.9133, 0.8958, 0.9173, 0.8938, 0.9134, 0.8455, 0.9228, 0.8462, 0.9179, 0.8492, 0.9215, 0.8486, 0.9259, 0.8977, 0.9133, 0.899, 0.918, 0.897, 0.9215, 0.8958, 0.9173, 0.8462, 0.9179, 0.848, 0.9133, 0.8508, 0.9173, 0.8492, 0.9215, 0.9381, 0.9146, 0.9379, 0.9093, 0.9402, 0.9069, 0.9403, 0.9117, 0.848, 0.9133, 0.8507, 0.909, 0.8532, 0.9134, 0.8508, 0.9173, 0.9379, 0.9093, 0.9378, 0.9041, 0.9401, 0.9022, 0.9402, 0.9069, 0.8507, 0.909, 0.8542, 0.9052, 0.8564, 0.9099, 0.8532, 0.9134, 0.9378, 0.9041, 0.9379, 0.8992, 0.9402, 0.8978, 0.9401, 0.9022, 0.8542, 0.9052, 0.8584, 0.9021, 0.8602, 0.9071, 0.8564, 0.9099, 0.9368, 0.971, 0.9368, 0.9659, 0.9389, 0.9664, 0.9389, 0.971, 0.9379, 0.8992, 0.9381, 0.8947, 0.9404, 0.8937, 0.9402, 0.8978, 0.8584, 0.9021, 0.8631, 0.8998, 0.8645, 0.9051, 0.8602, 0.9071, 0.9368, 0.9659, 0.9368, 0.9605, 0.9389, 0.9615, 0.9389, 0.9664, 0.9381, 0.8947, 0.9385, 0.8909, 0.9407, 0.8902, 0.9404, 0.8937, 0.8631, 0.8998, 0.8682, 0.8984, 0.8692, 0.9038, 0.8645, 0.9051, 0.9292, 0.8656, 0.9291, 0.8614, 0.9314, 0.8639, 0.9315, 0.8678, 0.8832, 0.9051, 0.8873, 0.9072, 0.888, 0.9122, 0.8839, 0.9104, 0.9268, 0.8715, 0.9266, 0.8676, 0.9293, 0.8695, 0.9296, 0.8729, 0.8873, 0.9072, 0.8909, 0.91, 0.8915, 0.9146, 0.888, 0.9122, 0.9266, 0.8676, 0.9264, 0.8632, 0.9292, 0.8656, 0.9293, 0.8695, 0.8909, 0.91, 0.8938, 0.9134, 0.8942, 0.9177, 0.8915, 0.9146, 0.9264, 0.8632, 0.9264, 0.8586, 0.9291, 0.8614, 0.9292, 0.8656, 0.941, 0.9206, 0.9406, 0.9163, 0.9432, 0.9132, 0.9435, 0.917, 0.9264, 0.8586, 0.9264, 0.8538, 0.9292, 0.8571, 0.9291, 0.8614, 0.9406, 0.9163, 0.9403, 0.9117, 0.9429, 0.909, 0.9432, 0.9132, 0.9264, 0.8538, 0.9265, 0.8491, 0.9293, 0.8528, 0.9292, 0.8571, 0.9403, 0.9117, 0.9402, 0.9069, 0.9428, 0.9048, 0.9429, 0.909, 0.8508, 0.9173, 0.8532, 0.9134, 0.8543, 0.9183, 0.8518, 0.9219, 0.9402, 0.9069, 0.9401, 0.9022, 0.9428, 0.9005, 0.9428, 0.9048, 0.8532, 0.9134, 0.8564, 0.9099, 0.8574, 0.9152, 0.8543, 0.9183, 0.9401, 0.9022, 0.9402, 0.8978, 0.9429, 0.8965, 0.9428, 0.9005, 0.8564, 0.9099, 0.8602, 0.9071, 0.8613, 0.9126, 0.8574, 0.9152, 0.9389, 0.971, 0.9389, 0.9664, 0.9416, 0.9664, 0.9416, 0.971, 0.9402, 0.8978, 0.9404, 0.8937, 0.9431, 0.8929, 0.9429, 0.8965, 0.8602, 0.9071, 0.8645, 0.9051, 0.8655, 0.9107, 0.8613, 0.9126, 0.9389, 0.9664, 0.9389, 0.9615, 0.9416, 0.9617, 0.9416, 0.9664, 0.9404, 0.8937, 0.9407, 0.8902, 0.9434, 0.8897, 0.9431, 0.8929, 0.8645, 0.9051, 0.8692, 0.9038, 0.8701, 0.9094, 0.8655, 0.9107, 0.9389, 0.9615, 0.9389, 0.9566, 0.9416, 0.9569, 0.9416, 0.9617, 0.9391, 0.9819, 0.939, 0.9789, 0.9417, 0.9789, 0.9417, 0.982, 0.8692, 0.9038, 0.8739, 0.9033, 0.8748, 0.909, 0.8701, 0.9094, 0.9389, 0.9566, 0.939, 0.9518, 0.9417, 0.9523, 0.9416, 0.9569, 0.939, 0.9789, 0.9389, 0.9753, 0.9416, 0.9752, 0.9417, 0.9789, 0.8739, 0.9033, 0.8787, 0.9038, 0.8795, 0.9093, 0.8748, 0.909, 0.939, 0.9518, 0.939, 0.9474, 0.9417, 0.9481, 0.9417, 0.9523, 0.9389, 0.9753, 0.9389, 0.971, 0.9416, 0.971, 0.9416, 0.9752, 0.8787, 0.9038, 0.8832, 0.9051, 0.8839, 0.9104, 0.8795, 0.9093, 0.8721, 0.9505, 0.8673, 0.9503, 0.8627, 0.9494, 0.8585, 0.9479, 0.855, 0.9457, 0.8521, 0.943, 0.8501, 0.9399, 0.849, 0.9364, 0.8489, 0.9328, 0.8498, 0.9292, 0.8515, 0.9256, 0.8542, 0.9223, 0.8575, 0.9194, 0.8616, 0.9169, 0.8661, 0.915, 0.8709, 0.9138, 0.8758, 0.9133, 0.8806, 0.9134, 0.8852, 0.9143, 0.8894, 0.9159, 0.893, 0.9181, 0.8958, 0.9208, 0.8978, 0.9239, 0.8989, 0.9273, 0.899, 0.931, 0.8982, 0.9346, 0.8964, 0.9381, 0.8938, 0.9414, 0.8904, 0.9444, 0.8864, 0.9468, 0.8819, 0.9487, 0.8771, 0.9499, 0.9435, 0.917, 0.9432, 0.9132, 0.9452, 0.911, 0.9456, 0.9145, 0.9291, 0.8614, 0.9292, 0.8571, 0.9315, 0.8599, 0.9314, 0.8639, 0.9432, 0.9132, 0.9429, 0.909, 0.945, 0.9072, 0.9452, 0.911, 0.9292, 0.8571, 0.9293, 0.8528, 0.9316, 0.8559, 0.9315, 0.8599, 0.9429, 0.909, 0.9428, 0.9048, 0.9449, 0.9033, 0.945, 0.9072, 0.9293, 0.8528, 0.9295, 0.8487, 0.9318, 0.852, 0.9316, 0.8559, 0.9428, 0.9048, 0.9428, 0.9005, 0.9449, 0.8994, 0.9449, 0.9033, 0.8543, 0.9183, 0.8574, 0.9152, 0.8575, 0.9194, 0.8542, 0.9223, 0.9428, 0.9005, 0.9429, 0.8965, 0.945, 0.8957, 0.9449, 0.8994, 0.8574, 0.9152, 0.8613, 0.9126, 0.8616, 0.9169, 0.8575, 0.9194, 0.9416, 0.971, 0.9416, 0.9664, 0.9439, 0.9663, 0.9439, 0.971, 0.9429, 0.8965, 0.9431, 0.8929, 0.9452, 0.8923, 0.945, 0.8957, 0.8613, 0.9126, 0.8655, 0.9107, 0.8661, 0.915, 0.8616, 0.9169, 0.9416, 0.9664, 0.9416, 0.9617, 0.9439, 0.9614, 0.9439, 0.9663, 0.9431, 0.8929, 0.9434, 0.8897, 0.9456, 0.8894, 0.9452, 0.8923, 0.8655, 0.9107, 0.8701, 0.9094, 0.8709, 0.9138, 0.8661, 0.915, 0.9416, 0.9617, 0.9416, 0.9569, 0.9439, 0.9565, 0.9439, 0.9614, 0.9417, 0.982, 0.9417, 0.9789, 0.944, 0.9794, 0.9441, 0.9827, 0.8701, 0.9094, 0.8748, 0.909, 0.8758, 0.9133, 0.8709, 0.9138, 0.9416, 0.9569, 0.9417, 0.9523, 0.944, 0.9519, 0.9439, 0.9565, 0.9417, 0.9789, 0.9416, 0.9752, 0.944, 0.9755, 0.944, 0.9794, 0.8748, 0.909, 0.8795, 0.9093, 0.8806, 0.9134, 0.8758, 0.9133, 0.9417, 0.9523, 0.9417, 0.9481, 0.944, 0.9476, 0.944, 0.9519, 0.9416, 0.9752, 0.9416, 0.971, 0.9439, 0.971, 0.944, 0.9755, 0.8795, 0.9093, 0.8839, 0.9104, 0.8852, 0.9143, 0.8806, 0.9134, 0.9417, 0.9481, 0.9418, 0.9444, 0.9441, 0.944, 0.944, 0.9476, 0.8839, 0.9104, 0.888, 0.9122, 0.8894, 0.9159, 0.8852, 0.9143, 0.9296, 0.8729, 0.9293, 0.8695, 0.9316, 0.8713, 0.9318, 0.8743, 0.9108, 0.8842, 0.9108, 0.88, 0.9132, 0.8779, 0.9133, 0.8821, 0.9293, 0.8695, 0.9292, 0.8656, 0.9315, 0.8678, 0.9316, 0.8713, 0.9108, 0.88, 0.9109, 0.8764, 0.9133, 0.8743, 0.9132, 0.8779])
me_circle_001.materials.append(mat_characters)
me_circle_001.use_remesh_preserve_volume = False
me_circle_001.use_remesh_preserve_attributes = False
me_circle_001.use_mirror_vertex_groups = False
me_circle_001.update()
arm_armature = bpy.data.armatures.new('Armature')  # bones are not reproduced

# ---- objects
ob_armature = bpy.data.objects.new('Armature', arm_armature)
ob_shoes0grey = bpy.data.objects.new('Shoes0grey', me_circle_001)

# ---- transforms, parenting, visibility, modifiers, constraints
ob_armature.location = (0.0, 0.0, 0.0)
ob_armature.scale = (0.4333, 0.4333, 0.4333)
ob_armature.lineart.crease_threshold = 0.0
ob_shoes0grey.parent = ob_armature
ob_shoes0grey.matrix_parent_inverse = Matrix(((2.308, 0.0, 0.0, 0.0), (0.0, 2.308, 0.0, 0.0), (0.0, 0.0, 2.308, 0.0), (0.0, 0.0, 0.0, 1.0)))
ob_shoes0grey.location = (-0.0009689, 0.002657, 0.5353)
ob_shoes0grey.scale = (0.381, 0.381, 0.381)
ob_shoes0grey.lineart.crease_threshold = 0.0
_vg = ob_shoes0grey.vertex_groups.new(name='Bone')
_vg = ob_shoes0grey.vertex_groups.new(name='Bone.001')
_vg = ob_shoes0grey.vertex_groups.new(name='Bone.002')
_vg = ob_shoes0grey.vertex_groups.new(name='Bone.003')
_vg = ob_shoes0grey.vertex_groups.new(name='Bone.004')
_vg = ob_shoes0grey.vertex_groups.new(name='Bone.005')
_vg = ob_shoes0grey.vertex_groups.new(name='Bone.006')
_vg = ob_shoes0grey.vertex_groups.new(name='Bone.013')
_vg = ob_shoes0grey.vertex_groups.new(name='Bone.014')
_vg = ob_shoes0grey.vertex_groups.new(name='Bone.007')
_vg = ob_shoes0grey.vertex_groups.new(name='Bone.008')
_vg = ob_shoes0grey.vertex_groups.new(name='Bone.009')
_vg.add([0, 1, 2, 3, 4, 5, 6, 7, 8, 9, 10, 11, 12, 13, 14, 15, 16, 17, 18, 19, 20, 21, 22, 23, 24, 25, 26, 27, 28, 29, 30, 31, 32, 33, 34, 35, 36, 37, 38, 39, 40, 41, 42, 43, 44, 45, 46, 47, 48, 49, 50, 51, 52, 53, 54, 55, 56, 57, 58, 59, 60, 61, 62, 63, 64, 65, 66, 67, 68, 69, 70, 71, 72, 73, 74, 75, 76, 77, 78, 79, 80, 81, 82, 83, 84, 85, 86, 87, 88, 89, 90, 91, 92, 93, 94, 95, 96, 97, 98, 99, 100, 101, 102, 103, 104, 105, 106, 107, 108, 109, 110, 111, 112, 113, 114, 115, 116, 117, 118, 119, 120, 121, 122, 123, 124, 125, 126, 127, 128, 129, 130, 131, 132, 133, 134, 135, 136, 137, 138, 139, 140, 141, 142, 143, 144, 145, 146, 147, 148, 149, 150, 151, 152, 153, 154, 155, 156, 157, 158, 159, 160, 161, 162, 163, 164, 165, 166, 167, 168, 169, 170, 171, 172, 173, 174, 175, 176, 177, 178, 179, 180, 181, 182, 183, 184, 185, 186, 187, 188, 189, 190, 191, 192, 193, 194, 195, 196, 197, 198, 199, 200, 201, 202, 203, 204, 205, 206, 207, 208, 209, 210, 211, 212, 213, 214, 215, 216, 217, 218, 219, 220, 221, 222, 223, 224, 225, 226, 227, 228, 229, 230, 231, 232, 233, 234, 235, 236, 237, 238, 239, 240, 241, 242, 243, 244, 245, 246, 247, 248, 249, 250, 251, 252, 253, 254, 255, 256, 257, 258, 259, 260, 261, 262, 263, 264, 265, 266, 267, 268, 269, 270, 271, 272, 273, 274, 275, 276, 277, 278, 279, 280, 281, 282, 283, 284, 285, 286, 287], 1.0, 'REPLACE')
_vg = ob_shoes0grey.vertex_groups.new(name='Bone.010')
_vg = ob_shoes0grey.vertex_groups.new(name='Bone.011')
_vg = ob_shoes0grey.vertex_groups.new(name='Bone.012')
_vg.add([288, 289, 290, 291, 292, 293, 294, 295, 296, 297, 298, 299, 300, 301, 302, 303, 304, 305, 306, 307, 308, 309, 310, 311, 312, 313, 314, 315, 316, 317, 318, 319, 320, 321, 322, 323, 324, 325, 326, 327, 328, 329, 330, 331, 332, 333, 334, 335, 336, 337, 338, 339, 340, 341, 342, 343, 344, 345, 346, 347, 348, 349, 350, 351, 352, 353, 354, 355, 356, 357, 358, 359, 360, 361, 362, 363, 364, 365, 366, 367, 368, 369, 370, 371, 372, 373, 374, 375, 376, 377, 378, 379, 380, 381, 382, 383, 384, 385, 386, 387, 388, 389, 390, 391, 392, 393, 394, 395, 396, 397, 398, 399, 400, 401, 402, 403, 404, 405, 406, 407, 408, 409, 410, 411, 412, 413, 414, 415, 416, 417, 418, 419, 420, 421, 422, 423, 424, 425, 426, 427, 428, 429, 430, 431, 432, 433, 434, 435, 436, 437, 438, 439, 440, 441, 442, 443, 444, 445, 446, 447, 448, 449, 450, 451, 452, 453, 454, 455, 456, 457, 458, 459, 460, 461, 462, 463, 464, 465, 466, 467, 468, 469, 470, 471, 472, 473, 474, 475, 476, 477, 478, 479, 480, 481, 482, 483, 484, 485, 486, 487, 488, 489, 490, 491, 492, 493, 494, 495, 496, 497, 498, 499, 500, 501, 502, 503, 504, 505, 506, 507, 508, 509, 510, 511, 512, 513, 514, 515, 516, 517, 518, 519, 520, 521, 522, 523, 524, 525, 526, 527, 528, 529, 530, 531, 532, 533, 534, 535, 536, 537, 538, 539, 540, 541, 542, 543, 544, 545, 546, 547, 548, 549, 550, 551, 552, 553, 554, 555, 556, 557, 558, 559, 560, 561, 562, 563, 564, 565, 566, 567, 568, 569, 570, 571, 572, 573, 574, 575], 1.0, 'REPLACE')
_m = ob_shoes0grey.modifiers.new('Armature', 'ARMATURE')
_m.object = ob_armature

# ---- collection membership
col_collection_1.objects.link(ob_armature)
col_collection_1.objects.link(ob_shoes0grey)

# ---- scene / render settings (as saved in the file)
scene.frame_start = 1; scene.frame_end = 200; scene.frame_set(28)
scene.render.engine = 'BLENDER_EEVEE_NEXT'
scene.render.resolution_percentage = 50
scene.render.dither_intensity = 0.0
scene.cycles.use_denoising = False
scene.cycles.samples = 128
scene.cycles.sampling_pattern = 'TABULATED_SOBOL'
scene.cycles.light_sampling_threshold = 0.0
scene.cycles.use_adaptive_sampling = False
scene.cycles.use_light_tree = False
scene.cycles.blur_glossy = 0.0
scene.cycles.sample_clamp_indirect = 0.0
scene.view_settings.view_transform = 'Standard'
bpy.context.view_layer.update()

# ---- added for rendering (the .blend has no active camera and no usable light): camera, sun
cam_auto = bpy.data.cameras.new('AutoCamera')
cam_auto.lens = 50.0
cam_auto.sensor_width = 36.0
cam_auto.clip_end = 1000.0
ob_auto_camera = bpy.data.objects.new('AutoCamera', cam_auto)
scene.collection.objects.link(ob_auto_camera)
ob_auto_camera.location = (0.80665, -1.07801, 0.196592)
ob_auto_camera.rotation_euler = (1.09748, -7.21219e-08, 0.694738)
scene.camera = ob_auto_camera
light_auto_sun = bpy.data.lights.new('AutoSun', 'SUN')
light_auto_sun.energy = 3.0
light_auto_sun.angle = 0.0523599
ob_auto_sun = bpy.data.objects.new('AutoSun', light_auto_sun)
scene.collection.objects.link(ob_auto_sun)
ob_auto_sun.rotation_euler = (0.872665, 0.174533, 0.523599)
bpy.context.view_layer.update()

